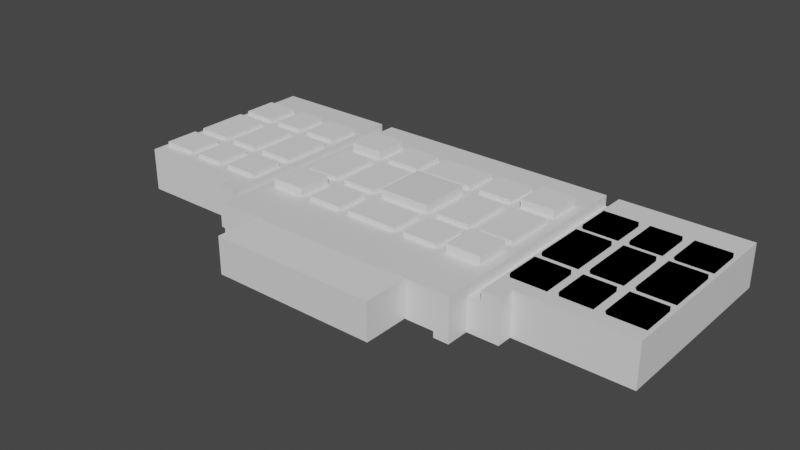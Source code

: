 # Source: baps-better.blend  (saved by Blender 2.80.75; exported with 4.5.12 LTS)
import bpy
from mathutils import Matrix  # noqa: F401  (used for matrix-valued properties, if any)

bpy.ops.wm.read_factory_settings(use_empty=True)
scene = bpy.context.scene
scene.name = 'Scene'

# ---- collections
col_collection = bpy.data.collections.new('Collection'); scene.collection.children.link(col_collection)

# ---- materials (node trees are filled in below, after node groups)
mat_drywall = bpy.data.materials.new('drywall')
mat_drywall.use_transparent_shadow = False
mat_act = bpy.data.materials.new('ACT')
mat_act.use_transparent_shadow = False
mat_2__vinyl_covered_foam_core__crashpad = bpy.data.materials.new('2" vinyl covered foam core (crashpad)')
mat_2__vinyl_covered_foam_core__crashpad.use_transparent_shadow = False
mat_sick_curtain = bpy.data.materials.new('sick curtain')
mat_sick_curtain.use_transparent_shadow = False
mat_wood_over_air_gap = bpy.data.materials.new('wood over air gap')
mat_wood_over_air_gap.use_transparent_shadow = False
mat_bolon = bpy.data.materials.new('bolon')
mat_bolon.use_transparent_shadow = False
mat_thin_carpet = bpy.data.materials.new('thin carpet')
mat_thin_carpet.use_transparent_shadow = False
mat_acoustic_panel = bpy.data.materials.new('acoustic panel')
mat_acoustic_panel.use_transparent_shadow = False

# ---- material node trees
mat_drywall.use_nodes = True; mat_drywall.node_tree.nodes.clear()
_N = mat_drywall.node_tree.nodes; _L = mat_drywall.node_tree.links
n0 = _N.new('ShaderNodeOutputMaterial'); n0.name = 'Material Output'; n0.location = (300, 300)
n1 = _N.new('ShaderNodeBsdfPrincipled'); n1.name = 'Principled BSDF'; n1.location = (10, 300)
n1.distribution = 'GGX'
n1.subsurface_method = 'BURLEY'
n1.inputs[3].default_value = 1.45
n1.inputs[27].default_value = (0.0, 0.0, 0.0, 1.0)
n1.inputs[28].default_value = 1.0
_L.new(n1.outputs[0], n0.inputs[0])
n0.is_active_output = True
mat_act.use_nodes = True; mat_act.node_tree.nodes.clear()
_N = mat_act.node_tree.nodes; _L = mat_act.node_tree.links
n0 = _N.new('ShaderNodeOutputMaterial'); n0.name = 'Material Output'; n0.location = (300, 300)
n1 = _N.new('ShaderNodeBsdfPrincipled'); n1.name = 'Principled BSDF'; n1.location = (10, 300)
n1.distribution = 'GGX'
n1.subsurface_method = 'BURLEY'
n1.inputs[3].default_value = 1.45
n1.inputs[27].default_value = (0.0, 0.0, 0.0, 1.0)
n1.inputs[28].default_value = 1.0
_L.new(n1.outputs[0], n0.inputs[0])
n0.is_active_output = True
mat_2__vinyl_covered_foam_core__crashpad.use_nodes = True; mat_2__vinyl_covered_foam_core__crashpad.node_tree.nodes.clear()
_N = mat_2__vinyl_covered_foam_core__crashpad.node_tree.nodes; _L = mat_2__vinyl_covered_foam_core__crashpad.node_tree.links
n0 = _N.new('ShaderNodeOutputMaterial'); n0.name = 'Material Output'; n0.location = (300, 300)
n1 = _N.new('ShaderNodeBsdfPrincipled'); n1.name = 'Principled BSDF'; n1.location = (10, 300)
n1.distribution = 'GGX'
n1.subsurface_method = 'BURLEY'
n1.inputs[3].default_value = 1.45
n1.inputs[27].default_value = (0.0, 0.0, 0.0, 1.0)
n1.inputs[28].default_value = 1.0
_L.new(n1.outputs[0], n0.inputs[0])
n0.is_active_output = True
mat_sick_curtain.use_nodes = True; mat_sick_curtain.node_tree.nodes.clear()
_N = mat_sick_curtain.node_tree.nodes; _L = mat_sick_curtain.node_tree.links
n0 = _N.new('ShaderNodeOutputMaterial'); n0.name = 'Material Output'; n0.location = (300, 300)
n1 = _N.new('ShaderNodeBsdfPrincipled'); n1.name = 'Principled BSDF'; n1.location = (10, 300)
n1.distribution = 'GGX'
n1.subsurface_method = 'BURLEY'
n1.inputs[3].default_value = 1.45
n1.inputs[27].default_value = (0.0, 0.0, 0.0, 1.0)
n1.inputs[28].default_value = 1.0
_L.new(n1.outputs[0], n0.inputs[0])
n0.is_active_output = True
mat_wood_over_air_gap.use_nodes = True; mat_wood_over_air_gap.node_tree.nodes.clear()
_N = mat_wood_over_air_gap.node_tree.nodes; _L = mat_wood_over_air_gap.node_tree.links
n0 = _N.new('ShaderNodeOutputMaterial'); n0.name = 'Material Output'; n0.location = (300, 300)
n1 = _N.new('ShaderNodeBsdfPrincipled'); n1.name = 'Principled BSDF'; n1.location = (10, 300)
n1.distribution = 'GGX'
n1.subsurface_method = 'BURLEY'
n1.inputs[3].default_value = 1.45
n1.inputs[27].default_value = (0.0, 0.0, 0.0, 1.0)
n1.inputs[28].default_value = 1.0
_L.new(n1.outputs[0], n0.inputs[0])
n0.is_active_output = True
mat_bolon.use_nodes = True; mat_bolon.node_tree.nodes.clear()
_N = mat_bolon.node_tree.nodes; _L = mat_bolon.node_tree.links
n0 = _N.new('ShaderNodeOutputMaterial'); n0.name = 'Material Output'; n0.location = (300, 300)
n1 = _N.new('ShaderNodeBsdfPrincipled'); n1.name = 'Principled BSDF'; n1.location = (10, 300)
n1.distribution = 'GGX'
n1.subsurface_method = 'BURLEY'
n1.inputs[3].default_value = 1.45
n1.inputs[27].default_value = (0.0, 0.0, 0.0, 1.0)
n1.inputs[28].default_value = 1.0
_L.new(n1.outputs[0], n0.inputs[0])
n0.is_active_output = True
mat_thin_carpet.use_nodes = True; mat_thin_carpet.node_tree.nodes.clear()
_N = mat_thin_carpet.node_tree.nodes; _L = mat_thin_carpet.node_tree.links
n0 = _N.new('ShaderNodeOutputMaterial'); n0.name = 'Material Output'; n0.location = (300, 300)
n1 = _N.new('ShaderNodeBsdfPrincipled'); n1.name = 'Principled BSDF'; n1.location = (10, 300)
n1.distribution = 'GGX'
n1.subsurface_method = 'BURLEY'
n1.inputs[3].default_value = 1.45
n1.inputs[27].default_value = (0.0, 0.0, 0.0, 1.0)
n1.inputs[28].default_value = 1.0
_L.new(n1.outputs[0], n0.inputs[0])
n0.is_active_output = True
mat_acoustic_panel.use_nodes = True; mat_acoustic_panel.node_tree.nodes.clear()
_N = mat_acoustic_panel.node_tree.nodes; _L = mat_acoustic_panel.node_tree.links
n0 = _N.new('ShaderNodeOutputMaterial'); n0.name = 'Material Output'; n0.location = (300, 300)
n1 = _N.new('ShaderNodeBsdfPrincipled'); n1.name = 'Principled BSDF'; n1.location = (10, 300)
n1.distribution = 'GGX'
n1.subsurface_method = 'BURLEY'
n1.inputs[3].default_value = 1.45
n1.inputs[27].default_value = (0.0, 0.0, 0.0, 1.0)
n1.inputs[28].default_value = 1.0
_L.new(n1.outputs[0], n0.inputs[0])
n0.is_active_output = True

# ---- world
world_world = bpy.data.worlds.new('World'); scene.world = world_world
world_world.use_nodes = True; world_world.node_tree.nodes.clear()
_N = world_world.node_tree.nodes; _L = world_world.node_tree.links
n0 = _N.new('ShaderNodeOutputWorld'); n0.name = 'World Output'; n0.location = (300, 300)
n1 = _N.new('ShaderNodeBackground'); n1.name = 'Background'; n1.location = (10, 300)
n1.inputs[0].default_value = (0.05088, 0.05088, 0.05088, 1.0)
_L.new(n1.outputs[0], n0.inputs[0])
n0.is_active_output = True
world_world.color = (0.05088, 0.05088, 0.05088)
world_world.use_sun_shadow = False
world_world.sun_shadow_jitter_overblur = 0.0

# ---- meshes
me_bapsextended = bpy.data.meshes.new('Bapsextended')
me_bapsextended.from_pydata([(33.69, 27.07, 5.949), (33.69, 19.93, 5.949), (33.69, 27.07, 7.139), (33.69, 19.93, 7.139), (40.83, 27.07, 5.949), (40.83, 27.07, 7.139), (40.83, 19.93, 5.949), (40.83, 19.93, 7.139)], [], [(1, 0, 2, 3), (0, 4, 5, 2), (4, 6, 7, 5), (6, 1, 3, 7), (7, 3, 2, 5)])
me_bapsextended.polygons.foreach_set('material_index', [0, 0, 0, 0, 1])
me_bapsextended.materials.append(mat_drywall)
me_bapsextended.materials.append(mat_act)
me_bapsextended.use_remesh_preserve_volume = False
me_bapsextended.use_remesh_preserve_attributes = False
me_bapsextended.use_mirror_vertex_groups = False
me_bapsextended.update()
me_bapsextended_001 = bpy.data.meshes.new('Bapsextended.001')
me_bapsextended_001.from_pydata([(12.42, 18.44, 5.949), (12.42, 13.68, 5.949), (17.18, 18.44, 5.949), (17.18, 13.68, 5.949), (6.767, 27.07, 5.949), (6.767, 19.93, 5.949), (10.93, 27.07, 5.949), (10.93, 19.93, 5.949), (0.5205, 33.32, 5.949), (0.5205, 28.56, 5.949), (5.28, 33.32, 5.949), (5.28, 28.56, 5.949), (6.767, 33.32, 5.949), (6.767, 28.56, 5.949), (10.93, 33.32, 5.949), (10.93, 28.56, 5.949), (0.5205, 27.07, 5.949), (0.5205, 19.93, 5.949), (5.28, 27.07, 5.949), (5.28, 19.93, 5.949), (6.767, 18.44, 5.949), (6.767, 13.68, 5.949), (10.93, 18.44, 5.949), (10.93, 13.68, 5.949), (12.42, 27.07, 5.949), (12.42, 19.93, 5.949), (17.18, 27.07, 5.949), (17.18, 19.93, 5.949), (12.42, 33.32, 5.949), (12.42, 28.56, 5.949), (17.18, 33.32, 5.949), (17.18, 28.56, 5.949), (0.5205, 18.44, 5.949), (0.5205, 13.68, 5.949), (5.28, 18.44, 5.949), (5.28, 13.68, 5.949), (-4.196e-05, 38.37, 5.949), (-4.196e-05, 11.6, 5.949), (15.39, 11.6, 5.949), (15.39, 9.445, 5.949), (17.92, 9.445, 5.949), (17.92, 38.37, 5.949)], [], [(22, 0, 1, 23), (2, 0, 25, 27), (1, 38, 23), (38, 21, 23), (38, 37, 21), (37, 35, 21), (37, 33, 35), (7, 25, 0, 22), (5, 7, 22, 20), (19, 5, 20, 34), (17, 19, 34, 32), (5, 19, 18, 4), (32, 37, 17), (32, 33, 37), (3, 2, 40), (2, 27, 40), (40, 38, 3), (38, 1, 3), (4, 18, 11, 13), (13, 11, 10, 12), (6, 4, 13, 15), (10, 36, 12), (36, 14, 12), (36, 41, 14), (41, 28, 14), (41, 30, 28), (24, 6, 15, 29), (26, 24, 29, 31), (6, 24, 25, 7), (31, 41, 26), (31, 30, 41), (11, 18, 16, 9), (8, 9, 36), (9, 16, 36), (14, 28, 29, 15), (8, 36, 10), (21, 35, 34, 20), (17, 37, 16), (37, 36, 16), (41, 40, 26), (40, 27, 26), (38, 40, 39)])
me_bapsextended_001.materials.append(mat_drywall)
me_bapsextended_001.use_remesh_preserve_volume = False
me_bapsextended_001.use_remesh_preserve_attributes = False
me_bapsextended_001.use_mirror_vertex_groups = False
me_bapsextended_001.update()
me_bapsextended_002 = bpy.data.meshes.new('Bapsextended.002')
me_bapsextended_002.from_pydata([(74.0, 27.07, 5.949), (69.24, 27.07, 5.949), (74.0, 19.93, 5.949), (69.24, 19.93, 5.949), (67.75, 33.32, 5.949), (63.58, 33.32, 5.949), (67.75, 28.56, 5.949), (63.58, 28.56, 5.949), (62.1, 33.32, 5.949), (57.34, 33.32, 5.949), (62.1, 28.56, 5.949), (57.34, 28.56, 5.949), (69.24, 13.68, 5.949), (74.0, 13.68, 5.949), (69.24, 18.44, 5.949), (74.0, 18.44, 5.949), (57.34, 13.68, 5.949), (62.1, 13.68, 5.949), (57.34, 18.44, 5.949), (62.1, 18.44, 5.949), (67.75, 27.07, 5.949), (63.58, 27.07, 5.949), (67.75, 19.93, 5.949), (63.58, 19.93, 5.949), (74.0, 33.32, 5.949), (69.24, 33.32, 5.949), (74.0, 28.56, 5.949), (69.24, 28.56, 5.949), (57.34, 19.93, 5.949), (62.1, 19.93, 5.949), (57.34, 27.07, 5.949), (62.1, 27.07, 5.949), (67.75, 18.44, 5.949), (63.58, 18.44, 5.949), (67.75, 13.68, 5.949), (63.58, 13.68, 5.949), (74.52, 11.6, 5.949), (74.52, 38.37, 5.949), (59.12, 9.445, 5.949), (59.12, 11.6, 5.949), (56.59, 38.37, 5.949), (56.59, 9.445, 5.949), (56.59, 33.32, 5.949), (57.34, 9.445, 5.949), (57.34, 38.37, 5.949), (62.1, 38.37, 5.949), (62.1, 11.6, 5.949), (63.58, 11.6, 5.949), (63.58, 38.37, 5.949), (67.75, 38.37, 5.949), (67.75, 11.6, 5.949), (69.24, 11.6, 5.949), (69.24, 38.37, 5.949), (74.0, 11.6, 5.949), (74.0, 38.37, 5.949), (56.59, 28.56, 5.949), (56.59, 13.68, 5.949), (56.59, 18.44, 5.949), (56.59, 19.93, 5.949), (56.59, 27.07, 5.949), (74.52, 27.07, 5.949), (74.52, 19.93, 5.949), (74.52, 13.68, 5.949), (74.52, 18.44, 5.949), (74.52, 33.32, 5.949), (74.52, 28.56, 5.949), (74.0, 27.07, 6.544), (69.24, 27.07, 6.544), (74.0, 19.93, 6.544), (69.24, 19.93, 6.544), (67.75, 33.32, 6.544), (63.58, 33.32, 6.544), (67.75, 28.56, 6.544), (63.58, 28.56, 6.544), (62.1, 33.32, 6.544), (57.34, 33.32, 6.544), (62.1, 28.56, 6.544), (57.34, 28.56, 6.544), (69.24, 13.68, 6.544), (74.0, 13.68, 6.544), (69.24, 18.44, 6.544), (74.0, 18.44, 6.544), (57.34, 13.68, 6.544), (62.1, 13.68, 6.544), (57.34, 18.44, 6.544), (62.1, 18.44, 6.544), (67.75, 27.07, 6.544), (63.58, 27.07, 6.544), (67.75, 19.93, 6.544), (63.58, 19.93, 6.544), (74.0, 33.32, 6.544), (69.24, 33.32, 6.544), (74.0, 28.56, 6.544), (69.24, 28.56, 6.544), (57.34, 19.93, 6.544), (62.1, 19.93, 6.544), (57.34, 27.07, 6.544), (62.1, 27.07, 6.544), (67.75, 18.44, 6.544), (63.58, 18.44, 6.544), (67.75, 13.68, 6.544), (63.58, 13.68, 6.544)], [], [(40, 44, 9, 42), (29, 31, 97, 95), (25, 27, 93, 91), (16, 17, 83, 82), (17, 19, 85, 83), (26, 24, 90, 92), (15, 14, 80, 81), (18, 16, 82, 84), (3, 1, 67, 69), (12, 13, 79, 78), (9, 44, 45, 8), (5, 4, 49, 48), (25, 24, 54, 52), (1, 27, 26, 0), (2, 15, 14, 3), (12, 51, 53, 13), (35, 47, 50, 34), (23, 33, 32, 22), (7, 21, 20, 6), (10, 31, 30, 11), (19, 29, 28, 18), (48, 5, 8, 45), (52, 49, 4, 25), (6, 27, 25, 4), (1, 20, 6, 27), (22, 3, 1, 20), (14, 32, 22, 3), (32, 34, 12, 14), (51, 12, 34, 50), (17, 35, 33, 19), (23, 29, 19, 33), (29, 23, 21, 31), (21, 7, 10, 31), (10, 8, 5, 7), (55, 42, 9, 11), (59, 55, 11, 30), (59, 58, 28, 30), (58, 57, 18, 28), (57, 56, 16, 18), (41, 43, 16, 56), (47, 35, 17, 46), (16, 39, 46, 17), (39, 16, 43, 38), (36, 62, 13, 53), (15, 13, 62, 63), (15, 2, 61, 63), (2, 0, 60, 61), (26, 65, 60, 0), (26, 65, 64, 24), (37, 54, 24, 64), (83, 85, 84, 82), (95, 97, 96, 94), (75, 74, 76, 77), (71, 73, 72, 70), (87, 89, 88, 86), (99, 101, 100, 98), (79, 81, 80, 78), (67, 66, 68, 69), (91, 93, 92, 90), (19, 18, 84, 85), (8, 10, 76, 74), (20, 21, 87, 86), (6, 4, 70, 72), (23, 22, 88, 89), (5, 7, 73, 71), (24, 25, 91, 90), (22, 20, 86, 88), (27, 26, 92, 93), (1, 0, 66, 67), (21, 23, 89, 87), (28, 29, 95, 94), (2, 3, 69, 68), (34, 32, 98, 100), (31, 30, 96, 97), (4, 5, 71, 70), (33, 35, 101, 99), (32, 33, 99, 98), (11, 9, 75, 77), (7, 6, 72, 73), (14, 12, 78, 80), (35, 34, 100, 101), (9, 8, 74, 75), (13, 15, 81, 79), (30, 28, 94, 96), (10, 11, 77, 76), (0, 2, 68, 66)])
me_bapsextended_002.materials.append(mat_drywall)
me_bapsextended_002.use_remesh_preserve_volume = False
me_bapsextended_002.use_remesh_preserve_attributes = False
me_bapsextended_002.use_mirror_vertex_groups = False
me_bapsextended_002.update()
me_bapsextended_003 = bpy.data.meshes.new('Bapsextended.003')
me_bapsextended_003.from_pydata([(47.54, 6.247, 5.949), (54.81, 6.247, 5.949), (19.71, 6.247, 5.949), (26.98, 6.247, 5.949), (48.56, 27.07, 5.949), (48.56, 19.93, 5.949), (53.32, 27.07, 5.949), (53.32, 19.93, 5.949), (42.32, 27.07, 5.949), (42.32, 19.93, 5.949), (47.08, 27.07, 5.949), (47.08, 19.93, 5.949), (27.44, 27.07, 5.949), (27.44, 19.93, 5.949), (32.2, 27.07, 5.949), (32.2, 19.93, 5.949), (27.44, 18.44, 5.949), (27.44, 13.68, 5.949), (32.2, 18.44, 5.949), (32.2, 13.68, 5.949), (42.32, 33.32, 5.949), (42.32, 28.56, 5.949), (47.08, 33.32, 5.949), (47.08, 28.56, 5.949), (27.44, 33.32, 5.949), (27.44, 28.56, 5.949), (32.2, 33.32, 5.949), (32.2, 28.56, 5.949), (42.32, 18.44, 5.949), (42.32, 13.68, 5.949), (47.08, 18.44, 5.949), (47.08, 13.68, 5.949), (21.19, 27.07, 5.949), (21.19, 19.93, 5.949), (25.95, 27.07, 5.949), (25.95, 19.93, 5.949), (33.69, 18.44, 5.949), (33.69, 13.68, 5.949), (40.83, 18.44, 5.949), (40.83, 13.68, 5.949), (33.69, 33.32, 5.949), (33.69, 28.56, 5.949), (40.83, 33.32, 5.949), (40.83, 28.56, 5.949), (48.56, 18.44, 5.949), (48.56, 13.68, 5.949), (53.32, 18.44, 5.949), (53.32, 13.68, 5.949), (21.19, 33.32, 5.949), (21.19, 28.56, 5.949), (25.95, 33.32, 5.949), (25.95, 28.56, 5.949), (48.56, 33.32, 5.949), (48.56, 28.56, 5.949), (53.32, 33.32, 5.949), (53.32, 28.56, 5.949), (21.19, 18.44, 5.949), (21.19, 13.68, 5.949), (25.95, 18.44, 5.949), (25.95, 13.68, 5.949), (33.69, 27.07, 5.949), (33.69, 19.93, 5.949), (40.83, 27.07, 5.949), (40.83, 19.93, 5.949), (54.81, 38.37, 5.949), (19.71, 38.37, 5.949), (47.54, 6.098, 5.949), (26.98, 6.098, 5.949)], [], [(58, 16, 17, 59), (10, 4, 5, 11), (11, 5, 44, 30), (30, 44, 45, 31), (29, 39, 38, 28), (45, 0, 31), (0, 29, 31), (0, 39, 29), (28, 38, 63, 9), (9, 63, 62, 8), (8, 62, 43, 21), (21, 43, 42, 20), (22, 52, 53, 23), (42, 64, 20), (64, 22, 20), (64, 52, 22), (23, 53, 4, 10), (6, 4, 53, 55), (5, 7, 46, 44), (55, 64, 6), (55, 54, 64), (54, 52, 64), (6, 64, 7), (64, 1, 7), (1, 46, 7), (1, 47, 46), (10, 8, 21, 23), (9, 11, 30, 28), (34, 12, 13, 35), (58, 56, 33, 35), (17, 3, 59), (2, 56, 57), (2, 33, 56), (27, 14, 12, 25), (51, 25, 12, 34), (49, 51, 34, 32), (61, 15, 14, 60), (32, 65, 49), (32, 33, 65), (33, 2, 65), (60, 14, 27, 41), (41, 27, 26, 40), (16, 13, 15, 18), (26, 65, 40), (65, 42, 40), (65, 64, 42), (36, 18, 15, 61), (38, 36, 61, 63), (18, 36, 37, 19), (25, 51, 50, 24), (37, 3, 19), (3, 17, 19), (41, 43, 62, 60), (50, 65, 24), (65, 26, 24), (0, 66, 39), (66, 37, 39), (66, 67, 37), (67, 3, 37), (57, 59, 3, 2), (49, 65, 48), (65, 50, 48), (47, 1, 0, 45), (35, 13, 16, 58)])
me_bapsextended_003.materials.append(mat_drywall)
me_bapsextended_003.use_remesh_preserve_volume = False
me_bapsextended_003.use_remesh_preserve_attributes = False
me_bapsextended_003.use_mirror_vertex_groups = False
me_bapsextended_003.update()
me_bapsextended_005 = bpy.data.meshes.new('Bapsextended.005')
me_bapsextended_005.from_pydata([(12.42, 18.44, 5.949), (12.42, 13.68, 5.949), (12.42, 18.44, 6.544), (12.42, 13.68, 6.544), (17.18, 18.44, 5.949), (17.18, 18.44, 6.544), (17.18, 13.68, 5.949), (17.18, 13.68, 6.544)], [], [(1, 0, 2, 3), (0, 4, 5, 2), (4, 6, 7, 5), (6, 1, 3, 7), (7, 3, 2, 5)])
me_bapsextended_005.use_remesh_preserve_volume = False
me_bapsextended_005.use_remesh_preserve_attributes = False
me_bapsextended_005.use_mirror_vertex_groups = False
me_bapsextended_005.update()
me_bapsextended_006 = bpy.data.meshes.new('Bapsextended.006')
me_bapsextended_006.from_pydata([(6.767, 27.07, 5.949), (6.767, 19.93, 5.949), (6.767, 27.07, 6.544), (6.767, 19.93, 6.544), (10.93, 27.07, 5.949), (10.93, 27.07, 6.544), (10.93, 19.93, 5.949), (10.93, 19.93, 6.544)], [], [(1, 0, 2, 3), (0, 4, 5, 2), (4, 6, 7, 5), (6, 1, 3, 7), (7, 3, 2, 5)])
me_bapsextended_006.use_remesh_preserve_volume = False
me_bapsextended_006.use_remesh_preserve_attributes = False
me_bapsextended_006.use_mirror_vertex_groups = False
me_bapsextended_006.update()
me_bapsextended_007 = bpy.data.meshes.new('Bapsextended.007')
me_bapsextended_007.from_pydata([(0.5205, 33.32, 5.949), (0.5205, 28.56, 5.949), (0.5205, 33.32, 6.544), (0.5205, 28.56, 6.544), (5.28, 33.32, 5.949), (5.28, 33.32, 6.544), (5.28, 28.56, 5.949), (5.28, 28.56, 6.544)], [], [(1, 0, 2, 3), (0, 4, 5, 2), (4, 6, 7, 5), (6, 1, 3, 7), (7, 3, 2, 5)])
me_bapsextended_007.use_remesh_preserve_volume = False
me_bapsextended_007.use_remesh_preserve_attributes = False
me_bapsextended_007.use_mirror_vertex_groups = False
me_bapsextended_007.update()
me_bapsextended_008 = bpy.data.meshes.new('Bapsextended.008')
me_bapsextended_008.from_pydata([(74.0, 27.07, 5.949), (69.24, 27.07, 5.949), (74.0, 27.07, 6.544), (69.24, 27.07, 6.544), (74.0, 19.93, 5.949), (74.0, 19.93, 6.544), (69.24, 19.93, 5.949), (69.24, 19.93, 6.544)], [], [(1, 0, 2, 3), (0, 4, 5, 2), (4, 6, 7, 5), (6, 1, 3, 7), (5, 7, 3, 2)])
me_bapsextended_008.use_remesh_preserve_volume = False
me_bapsextended_008.use_remesh_preserve_attributes = False
me_bapsextended_008.use_mirror_vertex_groups = False
me_bapsextended_008.update()
me_bapsextended_009 = bpy.data.meshes.new('Bapsextended.009')
me_bapsextended_009.from_pydata([(67.75, 33.32, 5.949), (63.58, 33.32, 5.949), (67.75, 33.32, 6.544), (63.58, 33.32, 6.544), (67.75, 28.56, 5.949), (67.75, 28.56, 6.544), (63.58, 28.56, 5.949), (63.58, 28.56, 6.544)], [], [(1, 0, 2, 3), (0, 4, 5, 2), (4, 6, 7, 5), (6, 1, 3, 7), (5, 7, 3, 2)])
me_bapsextended_009.use_remesh_preserve_volume = False
me_bapsextended_009.use_remesh_preserve_attributes = False
me_bapsextended_009.use_mirror_vertex_groups = False
me_bapsextended_009.update()
me_bapsextended_010 = bpy.data.meshes.new('Bapsextended.010')
me_bapsextended_010.from_pydata([(62.1, 33.32, 5.949), (57.34, 33.32, 5.949), (62.1, 33.32, 6.544), (57.34, 33.32, 6.544), (62.1, 28.56, 5.949), (62.1, 28.56, 6.544), (57.34, 28.56, 5.949), (57.34, 28.56, 6.544)], [], [(1, 0, 2, 3), (0, 4, 5, 2), (4, 6, 7, 5), (6, 1, 3, 7), (5, 7, 3, 2)])
me_bapsextended_010.use_remesh_preserve_volume = False
me_bapsextended_010.use_remesh_preserve_attributes = False
me_bapsextended_010.use_mirror_vertex_groups = False
me_bapsextended_010.update()
me_bapsextended_011 = bpy.data.meshes.new('Bapsextended.011')
me_bapsextended_011.from_pydata([(69.24, 13.68, 5.949), (74.0, 13.68, 5.949), (69.24, 13.68, 6.544), (74.0, 13.68, 6.544), (69.24, 18.44, 5.949), (69.24, 18.44, 6.544), (74.0, 18.44, 5.949), (74.0, 18.44, 6.544)], [], [(5, 7, 3, 2), (1, 0, 2, 3), (0, 4, 5, 2), (4, 6, 7, 5), (6, 1, 3, 7)])
me_bapsextended_011.use_remesh_preserve_volume = False
me_bapsextended_011.use_remesh_preserve_attributes = False
me_bapsextended_011.use_mirror_vertex_groups = False
me_bapsextended_011.update()
me_bapsextended_012 = bpy.data.meshes.new('Bapsextended.012')
me_bapsextended_012.from_pydata([(6.767, 33.32, 5.949), (6.767, 28.56, 5.949), (6.767, 33.32, 6.544), (6.767, 28.56, 6.544), (10.93, 33.32, 5.949), (10.93, 33.32, 6.544), (10.93, 28.56, 5.949), (10.93, 28.56, 6.544)], [], [(1, 0, 2, 3), (0, 4, 5, 2), (4, 6, 7, 5), (6, 1, 3, 7), (7, 3, 2, 5)])
me_bapsextended_012.use_remesh_preserve_volume = False
me_bapsextended_012.use_remesh_preserve_attributes = False
me_bapsextended_012.use_mirror_vertex_groups = False
me_bapsextended_012.update()
me_bapsextended_013 = bpy.data.meshes.new('Bapsextended.013')
me_bapsextended_013.from_pydata([(0.5205, 27.07, 5.949), (0.5205, 19.93, 5.949), (0.5205, 27.07, 6.544), (0.5205, 19.93, 6.544), (5.28, 27.07, 5.949), (5.28, 27.07, 6.544), (5.28, 19.93, 5.949), (5.28, 19.93, 6.544)], [], [(1, 0, 2, 3), (0, 4, 5, 2), (4, 6, 7, 5), (6, 1, 3, 7), (7, 3, 2, 5)])
me_bapsextended_013.use_remesh_preserve_volume = False
me_bapsextended_013.use_remesh_preserve_attributes = False
me_bapsextended_013.use_mirror_vertex_groups = False
me_bapsextended_013.update()
me_bapsextended_014 = bpy.data.meshes.new('Bapsextended.014')
me_bapsextended_014.from_pydata([(6.767, 18.44, 5.949), (6.767, 13.68, 5.949), (6.767, 18.44, 6.544), (6.767, 13.68, 6.544), (10.93, 18.44, 5.949), (10.93, 18.44, 6.544), (10.93, 13.68, 5.949), (10.93, 13.68, 6.544)], [], [(1, 0, 2, 3), (0, 4, 5, 2), (4, 6, 7, 5), (6, 1, 3, 7), (7, 3, 2, 5)])
me_bapsextended_014.use_remesh_preserve_volume = False
me_bapsextended_014.use_remesh_preserve_attributes = False
me_bapsextended_014.use_mirror_vertex_groups = False
me_bapsextended_014.update()
me_bapsextended_015 = bpy.data.meshes.new('Bapsextended.015')
me_bapsextended_015.from_pydata([(12.42, 27.07, 5.949), (12.42, 19.93, 5.949), (12.42, 27.07, 6.544), (12.42, 19.93, 6.544), (17.18, 27.07, 5.949), (17.18, 27.07, 6.544), (17.18, 19.93, 5.949), (17.18, 19.93, 6.544)], [], [(1, 0, 2, 3), (0, 4, 5, 2), (4, 6, 7, 5), (6, 1, 3, 7), (7, 3, 2, 5)])
me_bapsextended_015.use_remesh_preserve_volume = False
me_bapsextended_015.use_remesh_preserve_attributes = False
me_bapsextended_015.use_mirror_vertex_groups = False
me_bapsextended_015.update()
me_bapsextended_016 = bpy.data.meshes.new('Bapsextended.016')
me_bapsextended_016.from_pydata([(57.34, 13.68, 5.949), (62.1, 13.68, 5.949), (57.34, 13.68, 6.544), (62.1, 13.68, 6.544), (57.34, 18.44, 5.949), (57.34, 18.44, 6.544), (62.1, 18.44, 5.949), (62.1, 18.44, 6.544)], [], [(1, 0, 2, 3), (0, 4, 5, 2), (4, 6, 7, 5), (6, 1, 3, 7), (5, 7, 3, 2)])
me_bapsextended_016.use_remesh_preserve_volume = False
me_bapsextended_016.use_remesh_preserve_attributes = False
me_bapsextended_016.use_mirror_vertex_groups = False
me_bapsextended_016.update()
me_bapsextended_017 = bpy.data.meshes.new('Bapsextended.017')
me_bapsextended_017.from_pydata([(67.75, 27.07, 5.949), (63.58, 27.07, 5.949), (67.75, 27.07, 6.544), (63.58, 27.07, 6.544), (67.75, 19.93, 5.949), (67.75, 19.93, 6.544), (63.58, 19.93, 5.949), (63.58, 19.93, 6.544)], [], [(1, 0, 2, 3), (0, 4, 5, 2), (4, 6, 7, 5), (6, 1, 3, 7), (5, 7, 3, 2)])
me_bapsextended_017.use_remesh_preserve_volume = False
me_bapsextended_017.use_remesh_preserve_attributes = False
me_bapsextended_017.use_mirror_vertex_groups = False
me_bapsextended_017.update()
me_bapsextended_018 = bpy.data.meshes.new('Bapsextended.018')
me_bapsextended_018.from_pydata([(74.0, 33.32, 5.949), (69.24, 33.32, 5.949), (74.0, 33.32, 6.544), (69.24, 33.32, 6.544), (74.0, 28.56, 5.949), (74.0, 28.56, 6.544), (69.24, 28.56, 5.949), (69.24, 28.56, 6.544)], [], [(1, 0, 2, 3), (0, 4, 5, 2), (4, 6, 7, 5), (6, 1, 3, 7), (5, 7, 3, 2)])
me_bapsextended_018.use_remesh_preserve_volume = False
me_bapsextended_018.use_remesh_preserve_attributes = False
me_bapsextended_018.use_mirror_vertex_groups = False
me_bapsextended_018.update()
me_bapsextended_019 = bpy.data.meshes.new('Bapsextended.019')
me_bapsextended_019.from_pydata([(57.34, 19.93, 5.949), (62.1, 19.93, 5.949), (57.34, 19.93, 6.544), (62.1, 19.93, 6.544), (57.34, 27.07, 5.949), (57.34, 27.07, 6.544), (62.1, 27.07, 5.949), (62.1, 27.07, 6.544)], [], [(1, 0, 2, 3), (0, 4, 5, 2), (4, 6, 7, 5), (6, 1, 3, 7), (5, 7, 3, 2)])
me_bapsextended_019.use_remesh_preserve_volume = False
me_bapsextended_019.use_remesh_preserve_attributes = False
me_bapsextended_019.use_mirror_vertex_groups = False
me_bapsextended_019.update()
me_bapsextended_020 = bpy.data.meshes.new('Bapsextended.020')
me_bapsextended_020.from_pydata([(67.75, 18.44, 5.949), (63.58, 18.44, 5.949), (67.75, 18.44, 6.544), (63.58, 18.44, 6.544), (67.75, 13.68, 5.949), (67.75, 13.68, 6.544), (63.58, 13.68, 5.949), (63.58, 13.68, 6.544)], [], [(1, 0, 2, 3), (0, 4, 5, 2), (4, 6, 7, 5), (6, 1, 3, 7), (5, 7, 3, 2)])
me_bapsextended_020.use_remesh_preserve_volume = False
me_bapsextended_020.use_remesh_preserve_attributes = False
me_bapsextended_020.use_mirror_vertex_groups = False
me_bapsextended_020.update()
me_bapsextended_021 = bpy.data.meshes.new('Bapsextended.021')
me_bapsextended_021.from_pydata([(12.42, 33.32, 5.949), (12.42, 28.56, 5.949), (12.42, 33.32, 6.544), (12.42, 28.56, 6.544), (17.18, 33.32, 5.949), (17.18, 33.32, 6.544), (17.18, 28.56, 5.949), (17.18, 28.56, 6.544)], [], [(1, 0, 2, 3), (0, 4, 5, 2), (4, 6, 7, 5), (6, 1, 3, 7), (7, 3, 2, 5)])
me_bapsextended_021.use_remesh_preserve_volume = False
me_bapsextended_021.use_remesh_preserve_attributes = False
me_bapsextended_021.use_mirror_vertex_groups = False
me_bapsextended_021.update()
me_bapsextended_022 = bpy.data.meshes.new('Bapsextended.022')
me_bapsextended_022.from_pydata([(0.5205, 18.44, 5.949), (0.5205, 13.68, 5.949), (0.5205, 18.44, 6.544), (0.5205, 13.68, 6.544), (5.28, 18.44, 5.949), (5.28, 18.44, 6.544), (5.28, 13.68, 5.949), (5.28, 13.68, 6.544)], [], [(1, 0, 2, 3), (0, 4, 5, 2), (4, 6, 7, 5), (6, 1, 3, 7), (7, 3, 2, 5)])
me_bapsextended_022.use_remesh_preserve_volume = False
me_bapsextended_022.use_remesh_preserve_attributes = False
me_bapsextended_022.use_mirror_vertex_groups = False
me_bapsextended_022.update()
me_bapsextended_023 = bpy.data.meshes.new('Bapsextended.023')
me_bapsextended_023.from_pydata([(48.56, 27.07, 5.949), (48.56, 19.93, 5.949), (48.56, 27.07, 6.544), (48.56, 19.93, 6.544), (53.32, 27.07, 5.949), (53.32, 27.07, 6.544), (53.32, 19.93, 5.949), (53.32, 19.93, 6.544)], [], [(7, 3, 2, 5), (1, 0, 2, 3), (0, 4, 5, 2), (4, 6, 7, 5), (6, 1, 3, 7)])
me_bapsextended_023.use_remesh_preserve_volume = False
me_bapsextended_023.use_remesh_preserve_attributes = False
me_bapsextended_023.use_mirror_vertex_groups = False
me_bapsextended_023.update()
me_bapsextended_024 = bpy.data.meshes.new('Bapsextended.024')
me_bapsextended_024.from_pydata([(42.32, 27.07, 5.949), (42.32, 19.93, 5.949), (42.32, 27.07, 6.544), (42.32, 19.93, 6.544), (47.08, 27.07, 5.949), (47.08, 27.07, 6.544), (47.08, 19.93, 5.949), (47.08, 19.93, 6.544)], [], [(7, 3, 2, 5), (1, 0, 2, 3), (0, 4, 5, 2), (4, 6, 7, 5), (6, 1, 3, 7)])
me_bapsextended_024.use_remesh_preserve_volume = False
me_bapsextended_024.use_remesh_preserve_attributes = False
me_bapsextended_024.use_mirror_vertex_groups = False
me_bapsextended_024.update()
me_bapsextended_025 = bpy.data.meshes.new('Bapsextended.025')
me_bapsextended_025.from_pydata([(27.44, 27.07, 5.949), (27.44, 19.93, 5.949), (27.44, 27.07, 6.544), (27.44, 19.93, 6.544), (32.2, 27.07, 5.949), (32.2, 27.07, 6.544), (32.2, 19.93, 5.949), (32.2, 19.93, 6.544)], [], [(1, 0, 2, 3), (0, 4, 5, 2), (4, 6, 7, 5), (6, 1, 3, 7), (7, 3, 2, 5)])
me_bapsextended_025.use_remesh_preserve_volume = False
me_bapsextended_025.use_remesh_preserve_attributes = False
me_bapsextended_025.use_mirror_vertex_groups = False
me_bapsextended_025.update()
me_bapsextended_026 = bpy.data.meshes.new('Bapsextended.026')
me_bapsextended_026.from_pydata([(27.44, 18.44, 5.949), (27.44, 13.68, 5.949), (27.44, 18.44, 6.544), (27.44, 13.68, 6.544), (32.2, 18.44, 5.949), (32.2, 18.44, 6.544), (32.2, 13.68, 5.949), (32.2, 13.68, 6.544)], [], [(1, 0, 2, 3), (0, 4, 5, 2), (4, 6, 7, 5), (6, 1, 3, 7), (7, 3, 2, 5)])
me_bapsextended_026.use_remesh_preserve_volume = False
me_bapsextended_026.use_remesh_preserve_attributes = False
me_bapsextended_026.use_mirror_vertex_groups = False
me_bapsextended_026.update()
me_bapsextended_027 = bpy.data.meshes.new('Bapsextended.027')
me_bapsextended_027.from_pydata([(42.32, 33.32, 5.949), (42.32, 28.56, 5.949), (42.32, 33.32, 6.544), (42.32, 28.56, 6.544), (47.08, 33.32, 5.949), (47.08, 33.32, 6.544), (47.08, 28.56, 5.949), (47.08, 28.56, 6.544)], [], [(1, 0, 2, 3), (0, 4, 5, 2), (4, 6, 7, 5), (6, 1, 3, 7), (7, 3, 2, 5)])
me_bapsextended_027.use_remesh_preserve_volume = False
me_bapsextended_027.use_remesh_preserve_attributes = False
me_bapsextended_027.use_mirror_vertex_groups = False
me_bapsextended_027.update()
me_bapsextended_028 = bpy.data.meshes.new('Bapsextended.028')
me_bapsextended_028.from_pydata([(27.44, 33.32, 5.949), (27.44, 28.56, 5.949), (27.44, 33.32, 6.544), (27.44, 28.56, 6.544), (32.2, 33.32, 5.949), (32.2, 33.32, 6.544), (32.2, 28.56, 5.949), (32.2, 28.56, 6.544)], [], [(1, 0, 2, 3), (0, 4, 5, 2), (4, 6, 7, 5), (6, 1, 3, 7), (7, 3, 2, 5)])
me_bapsextended_028.use_remesh_preserve_volume = False
me_bapsextended_028.use_remesh_preserve_attributes = False
me_bapsextended_028.use_mirror_vertex_groups = False
me_bapsextended_028.update()
me_bapsextended_029 = bpy.data.meshes.new('Bapsextended.029')
me_bapsextended_029.from_pydata([(42.32, 18.44, 5.949), (42.32, 13.68, 5.949), (42.32, 18.44, 6.544), (42.32, 13.68, 6.544), (47.08, 18.44, 5.949), (47.08, 18.44, 6.544), (47.08, 13.68, 5.949), (47.08, 13.68, 6.544)], [], [(7, 3, 2, 5), (1, 0, 2, 3), (0, 4, 5, 2), (4, 6, 7, 5), (6, 1, 3, 7)])
me_bapsextended_029.use_remesh_preserve_volume = False
me_bapsextended_029.use_remesh_preserve_attributes = False
me_bapsextended_029.use_mirror_vertex_groups = False
me_bapsextended_029.update()
me_bapsextended_030 = bpy.data.meshes.new('Bapsextended.030')
me_bapsextended_030.from_pydata([(21.19, 27.07, 5.949), (21.19, 19.93, 5.949), (21.19, 27.07, 6.544), (21.19, 19.93, 6.544), (25.95, 27.07, 5.949), (25.95, 27.07, 6.544), (25.95, 19.93, 5.949), (25.95, 19.93, 6.544)], [], [(1, 0, 2, 3), (0, 4, 5, 2), (4, 6, 7, 5), (6, 1, 3, 7), (7, 3, 2, 5)])
me_bapsextended_030.use_remesh_preserve_volume = False
me_bapsextended_030.use_remesh_preserve_attributes = False
me_bapsextended_030.use_mirror_vertex_groups = False
me_bapsextended_030.update()
me_bapsextended_031 = bpy.data.meshes.new('Bapsextended.031')
me_bapsextended_031.from_pydata([(33.69, 18.44, 5.949), (33.69, 13.68, 5.949), (33.69, 18.44, 6.544), (33.69, 13.68, 6.544), (40.83, 18.44, 5.949), (40.83, 18.44, 6.544), (40.83, 13.68, 5.949), (40.83, 13.68, 6.544)], [], [(1, 0, 2, 3), (0, 4, 5, 2), (4, 6, 7, 5), (6, 1, 3, 7), (7, 3, 2, 5)])
me_bapsextended_031.use_remesh_preserve_volume = False
me_bapsextended_031.use_remesh_preserve_attributes = False
me_bapsextended_031.use_mirror_vertex_groups = False
me_bapsextended_031.update()
me_bapsextended_032 = bpy.data.meshes.new('Bapsextended.032')
me_bapsextended_032.from_pydata([(33.69, 33.32, 5.949), (33.69, 28.56, 5.949), (33.69, 33.32, 6.544), (33.69, 28.56, 6.544), (40.83, 33.32, 5.949), (40.83, 33.32, 6.544), (40.83, 28.56, 5.949), (40.83, 28.56, 6.544)], [], [(1, 0, 2, 3), (0, 4, 5, 2), (4, 6, 7, 5), (6, 1, 3, 7), (7, 3, 2, 5)])
me_bapsextended_032.use_remesh_preserve_volume = False
me_bapsextended_032.use_remesh_preserve_attributes = False
me_bapsextended_032.use_mirror_vertex_groups = False
me_bapsextended_032.update()
me_bapsextended_033 = bpy.data.meshes.new('Bapsextended.033')
me_bapsextended_033.from_pydata([(48.56, 18.44, 5.949), (48.56, 13.68, 5.949), (48.56, 18.44, 7.139), (48.56, 13.68, 7.139), (53.32, 18.44, 5.949), (53.32, 18.44, 7.139), (53.32, 13.68, 5.949), (53.32, 13.68, 7.139)], [], [(7, 3, 2, 5), (1, 0, 2, 3), (0, 4, 5, 2), (4, 6, 7, 5), (6, 1, 3, 7)])
me_bapsextended_033.use_remesh_preserve_volume = False
me_bapsextended_033.use_remesh_preserve_attributes = False
me_bapsextended_033.use_mirror_vertex_groups = False
me_bapsextended_033.update()
me_bapsextended_034 = bpy.data.meshes.new('Bapsextended.034')
me_bapsextended_034.from_pydata([(21.19, 33.32, 5.949), (21.19, 28.56, 5.949), (21.19, 33.32, 7.139), (21.19, 28.56, 7.139), (25.95, 33.32, 5.949), (25.95, 33.32, 7.139), (25.95, 28.56, 5.949), (25.95, 28.56, 7.139)], [], [(1, 0, 2, 3), (0, 4, 5, 2), (4, 6, 7, 5), (6, 1, 3, 7), (7, 3, 2, 5)])
me_bapsextended_034.use_remesh_preserve_volume = False
me_bapsextended_034.use_remesh_preserve_attributes = False
me_bapsextended_034.use_mirror_vertex_groups = False
me_bapsextended_034.update()
me_bapsextended_035 = bpy.data.meshes.new('Bapsextended.035')
me_bapsextended_035.from_pydata([(48.56, 33.32, 5.949), (48.56, 28.56, 5.949), (48.56, 33.32, 7.139), (48.56, 28.56, 7.139), (53.32, 33.32, 5.949), (53.32, 33.32, 7.139), (53.32, 28.56, 5.949), (53.32, 28.56, 7.139)], [], [(1, 0, 2, 3), (0, 4, 5, 2), (4, 6, 7, 5), (6, 1, 3, 7), (7, 3, 2, 5)])
me_bapsextended_035.use_remesh_preserve_volume = False
me_bapsextended_035.use_remesh_preserve_attributes = False
me_bapsextended_035.use_mirror_vertex_groups = False
me_bapsextended_035.update()
me_bapsextended_036 = bpy.data.meshes.new('Bapsextended.036')
me_bapsextended_036.from_pydata([(21.19, 18.44, 5.949), (21.19, 13.68, 5.949), (21.19, 18.44, 7.139), (21.19, 13.68, 7.139), (25.95, 18.44, 5.949), (25.95, 18.44, 7.139), (25.95, 13.68, 5.949), (25.95, 13.68, 7.139)], [], [(1, 0, 2, 3), (0, 4, 5, 2), (4, 6, 7, 5), (6, 1, 3, 7), (7, 3, 2, 5)])
me_bapsextended_036.use_remesh_preserve_volume = False
me_bapsextended_036.use_remesh_preserve_attributes = False
me_bapsextended_036.use_mirror_vertex_groups = False
me_bapsextended_036.update()
me_bapsextended_037 = bpy.data.meshes.new('Bapsextended.037')
me_bapsextended_037.from_pydata([(15.39, 11.6, 0.0), (-4.196e-05, 11.6, 0.0), (-4.196e-05, 11.6, 5.949), (15.39, 11.6, 5.949)], [], [(2, 3, 0, 1)])
me_bapsextended_037.use_remesh_preserve_volume = False
me_bapsextended_037.use_remesh_preserve_attributes = False
me_bapsextended_037.use_mirror_vertex_groups = False
me_bapsextended_037.update()
me_bapsextended_038 = bpy.data.meshes.new('Bapsextended.038')
me_bapsextended_038.from_pydata([(-4.196e-05, 38.37, 0.0), (-4.196e-05, 11.6, 0.0), (-4.196e-05, 38.37, 5.949), (-4.196e-05, 11.6, 5.949)], [], [(0, 2, 3, 1)])
me_bapsextended_038.use_remesh_preserve_volume = False
me_bapsextended_038.use_remesh_preserve_attributes = False
me_bapsextended_038.use_mirror_vertex_groups = False
me_bapsextended_038.update()
me_bapsextended_039 = bpy.data.meshes.new('Bapsextended.039')
me_bapsextended_039.from_pydata([(-4.196e-05, 38.37, 0.0), (74.52, 38.37, 0.0), (74.52, 38.37, 5.949), (-4.196e-05, 38.37, 5.949), (56.59, 38.37, 4.462), (56.59, 38.37, 5.949), (54.81, 38.37, 4.462), (17.92, 38.37, 4.462), (17.92, 38.37, 5.949), (19.71, 38.37, 4.462), (54.81, 38.37, 0.0), (19.71, 38.37, 0.0), (19.71, 38.37, 1.604)], [], [(4, 1, 2, 5), (9, 0, 12), (0, 11, 12), (1, 4, 6), (3, 0, 7, 8), (9, 7, 0), (6, 10, 1)])
me_bapsextended_039.use_remesh_preserve_volume = False
me_bapsextended_039.use_remesh_preserve_attributes = False
me_bapsextended_039.use_mirror_vertex_groups = False
me_bapsextended_039.update()
me_bapsextended_040 = bpy.data.meshes.new('Bapsextended.040')
me_bapsextended_040.from_pydata([(15.39, 11.6, 0.0), (15.39, 9.445, 0.0), (15.39, 11.6, 5.949), (15.39, 9.445, 5.949)], [], [(0, 2, 3, 1)])
me_bapsextended_040.use_remesh_preserve_volume = False
me_bapsextended_040.use_remesh_preserve_attributes = False
me_bapsextended_040.use_mirror_vertex_groups = False
me_bapsextended_040.update()
me_bapsextended_041 = bpy.data.meshes.new('Bapsextended.041')
me_bapsextended_041.from_pydata([(19.71, 9.445, 0.0), (15.39, 9.445, 0.0), (15.39, 9.445, 5.949), (17.92, 9.445, 4.462), (17.92, 9.445, 5.949), (19.71, 9.445, 4.462)], [], [(1, 2, 3), (2, 4, 3), (3, 5, 0, 1)])
me_bapsextended_041.use_remesh_preserve_volume = False
me_bapsextended_041.use_remesh_preserve_attributes = False
me_bapsextended_041.use_mirror_vertex_groups = False
me_bapsextended_041.update()
me_bapsextended_042 = bpy.data.meshes.new('Bapsextended.042')
me_bapsextended_042.from_pydata([(21.79, 6.247, 0.0), (21.79, 6.247, 0.8329), (26.98, 6.247, 0.8329), (19.71, 6.247, 0.0), (19.71, 6.247, 5.949), (26.98, 6.247, 5.949)], [], [(0, 3, 1), (3, 4, 1), (1, 4, 5, 2)])
me_bapsextended_042.use_remesh_preserve_volume = False
me_bapsextended_042.use_remesh_preserve_attributes = False
me_bapsextended_042.use_mirror_vertex_groups = False
me_bapsextended_042.update()
me_bapsextended_043 = bpy.data.meshes.new('Bapsextended.043')
me_bapsextended_043.from_pydata([(52.73, 6.247, 0.0), (52.73, 6.247, 0.8329), (47.54, 6.247, 0.8329), (47.54, 6.247, 5.949), (54.81, 6.247, 5.949), (54.81, 6.247, 0.0)], [], [(4, 5, 1), (5, 0, 1), (1, 2, 3, 4)])
me_bapsextended_043.use_remesh_preserve_volume = False
me_bapsextended_043.use_remesh_preserve_attributes = False
me_bapsextended_043.use_mirror_vertex_groups = False
me_bapsextended_043.update()
me_bapsextended_044 = bpy.data.meshes.new('Bapsextended.044')
me_bapsextended_044.from_pydata([(19.71, 9.445, 0.0), (19.71, 6.247, 0.0), (19.71, 6.247, 5.949), (19.71, 38.37, 5.949), (19.71, 9.445, 4.462), (19.71, 38.37, 4.462)], [], [(4, 2, 1, 0), (4, 3, 2), (4, 5, 3)])
me_bapsextended_044.materials.append(mat_drywall)
me_bapsextended_044.use_remesh_preserve_volume = False
me_bapsextended_044.use_remesh_preserve_attributes = False
me_bapsextended_044.use_mirror_vertex_groups = False
me_bapsextended_044.update()
me_bapsextended_045 = bpy.data.meshes.new('Bapsextended.045')
me_bapsextended_045.from_pydata([(54.81, 6.247, 5.949), (54.81, 6.247, 0.0), (54.81, 9.445, 0.0), (54.81, 38.37, 4.462), (54.81, 9.445, 4.462), (54.81, 38.37, 5.949)], [], [(1, 0, 4, 2), (3, 4, 5), (4, 0, 5)])
me_bapsextended_045.materials.append(mat_drywall)
me_bapsextended_045.use_remesh_preserve_volume = False
me_bapsextended_045.use_remesh_preserve_attributes = False
me_bapsextended_045.use_mirror_vertex_groups = False
me_bapsextended_045.update()
me_bapsextended_046 = bpy.data.meshes.new('Bapsextended.046')
me_bapsextended_046.from_pydata([(59.12, 11.6, 0.0), (74.52, 11.6, 0.0), (74.52, 11.6, 5.949), (59.12, 11.6, 5.949)], [], [(1, 0, 3, 2)])
me_bapsextended_046.use_remesh_preserve_volume = False
me_bapsextended_046.use_remesh_preserve_attributes = False
me_bapsextended_046.use_mirror_vertex_groups = False
me_bapsextended_046.update()
me_bapsextended_047 = bpy.data.meshes.new('Bapsextended.047')
me_bapsextended_047.from_pydata([(74.52, 38.37, 0.0), (74.52, 11.6, 0.0), (74.52, 11.6, 5.949), (74.52, 38.37, 5.949), (74.52, 11.6, 0.15), (74.52, 11.6, 2.44), (74.52, 38.37, 0.15), (74.52, 38.37, 2.44)], [], [(5, 2, 3, 7), (1, 4, 6, 0), (4, 5, 7, 6)])
me_bapsextended_047.polygons.foreach_set('material_index', [1, 1, 0])
me_bapsextended_047.materials.append(mat_2__vinyl_covered_foam_core__crashpad)
me_bapsextended_047.materials.append(mat_drywall)
me_bapsextended_047.use_remesh_preserve_volume = False
me_bapsextended_047.use_remesh_preserve_attributes = False
me_bapsextended_047.use_mirror_vertex_groups = False
me_bapsextended_047.update()
me_bapsextended_048 = bpy.data.meshes.new('Bapsextended.048')
me_bapsextended_048.from_pydata([(59.12, 11.6, 0.0), (59.12, 9.445, 0.0), (59.12, 9.445, 5.949), (59.12, 11.6, 5.949)], [], [(1, 2, 3, 0)])
me_bapsextended_048.use_remesh_preserve_volume = False
me_bapsextended_048.use_remesh_preserve_attributes = False
me_bapsextended_048.use_mirror_vertex_groups = False
me_bapsextended_048.update()
me_bapsextended_049 = bpy.data.meshes.new('Bapsextended.049')
me_bapsextended_049.from_pydata([(54.81, 9.445, 0.0), (59.12, 9.445, 0.0), (59.12, 9.445, 5.949), (56.59, 9.445, 4.462), (56.59, 9.445, 5.949), (54.81, 9.445, 4.462)], [], [(3, 2, 1), (2, 3, 4), (0, 5, 3, 1)])
me_bapsextended_049.use_remesh_preserve_volume = False
me_bapsextended_049.use_remesh_preserve_attributes = False
me_bapsextended_049.use_mirror_vertex_groups = False
me_bapsextended_049.update()
me_bapsextended_050 = bpy.data.meshes.new('Bapsextended.050')
me_bapsextended_050.from_pydata([(17.92, 9.445, 4.462), (17.92, 38.37, 4.462), (19.71, 9.445, 4.462), (19.71, 38.37, 4.462)], [], [(2, 0, 1, 3)])
me_bapsextended_050.materials.append(mat_drywall)
me_bapsextended_050.use_remesh_preserve_volume = False
me_bapsextended_050.use_remesh_preserve_attributes = False
me_bapsextended_050.use_mirror_vertex_groups = False
me_bapsextended_050.update()
me_bapsextended_051 = bpy.data.meshes.new('Bapsextended.051')
me_bapsextended_051.from_pydata([(56.59, 38.37, 4.462), (56.59, 9.445, 4.462), (54.81, 38.37, 4.462), (54.81, 9.445, 4.462)], [], [(2, 0, 1, 3)])
me_bapsextended_051.materials.append(mat_drywall)
me_bapsextended_051.use_remesh_preserve_volume = False
me_bapsextended_051.use_remesh_preserve_attributes = False
me_bapsextended_051.use_mirror_vertex_groups = False
me_bapsextended_051.update()
me_bapsextended_052 = bpy.data.meshes.new('Bapsextended.052')
me_bapsextended_052.from_pydata([(56.59, 38.37, 4.462), (56.59, 9.445, 4.462), (56.59, 38.37, 5.949), (56.59, 9.445, 5.949)], [], [(1, 0, 2, 3)])
me_bapsextended_052.materials.append(mat_drywall)
me_bapsextended_052.use_remesh_preserve_volume = False
me_bapsextended_052.use_remesh_preserve_attributes = False
me_bapsextended_052.use_mirror_vertex_groups = False
me_bapsextended_052.update()
me_bapsextended_053 = bpy.data.meshes.new('Bapsextended.053')
me_bapsextended_053.from_pydata([(17.92, 9.445, 4.462), (17.92, 38.37, 4.462), (17.92, 9.445, 5.949), (17.92, 38.37, 5.949)], [], [(1, 0, 2, 3)])
me_bapsextended_053.materials.append(mat_drywall)
me_bapsextended_053.use_remesh_preserve_volume = False
me_bapsextended_053.use_remesh_preserve_attributes = False
me_bapsextended_053.use_mirror_vertex_groups = False
me_bapsextended_053.update()
me_bapsextended_054 = bpy.data.meshes.new('Bapsextended.054')
me_bapsextended_054.from_pydata([(47.54, 6.098, 5.949), (26.98, 6.098, 5.949), (25.81, 6.098, 5.949), (25.81, -4.768e-07, 5.949), (48.71, -4.768e-07, 5.949), (48.71, 6.098, 5.949)], [], [(4, 3, 1, 0), (2, 1, 3), (0, 5, 4)])
me_bapsextended_054.use_remesh_preserve_volume = False
me_bapsextended_054.use_remesh_preserve_attributes = False
me_bapsextended_054.use_mirror_vertex_groups = False
me_bapsextended_054.update()
me_bapsextended_055 = bpy.data.meshes.new('Bapsextended.055')
me_bapsextended_055.from_pydata([(48.71, -4.768e-07, 0.8329), (25.81, -4.768e-07, 0.8329), (25.81, -4.768e-07, 5.949), (48.71, -4.768e-07, 5.949)], [], [(0, 1, 2, 3)])
me_bapsextended_055.materials.append(mat_sick_curtain)
me_bapsextended_055.use_remesh_preserve_volume = False
me_bapsextended_055.use_remesh_preserve_attributes = False
me_bapsextended_055.use_mirror_vertex_groups = False
me_bapsextended_055.update()
me_bapsextended_056 = bpy.data.meshes.new('Bapsextended.056')
me_bapsextended_056.from_pydata([(48.71, 6.098, 0.8329), (48.71, -4.768e-07, 0.8329), (48.71, -4.768e-07, 5.949), (48.71, 6.098, 5.949)], [], [(0, 1, 2, 3)])
me_bapsextended_056.materials.append(mat_drywall)
me_bapsextended_056.use_remesh_preserve_volume = False
me_bapsextended_056.use_remesh_preserve_attributes = False
me_bapsextended_056.use_mirror_vertex_groups = False
me_bapsextended_056.update()
me_bapsextended_057 = bpy.data.meshes.new('Bapsextended.057')
me_bapsextended_057.from_pydata([(25.81, -4.768e-07, 0.8329), (25.81, 6.098, 0.8329), (25.81, 6.098, 5.949), (25.81, -4.768e-07, 5.949)], [], [(0, 1, 2, 3)])
me_bapsextended_057.use_remesh_preserve_volume = False
me_bapsextended_057.use_remesh_preserve_attributes = False
me_bapsextended_057.use_mirror_vertex_groups = False
me_bapsextended_057.update()
me_bapsextended_058 = bpy.data.meshes.new('Bapsextended.058')
me_bapsextended_058.from_pydata([(26.98, 6.098, 0.8329), (25.81, 6.098, 0.8329), (26.98, 6.098, 5.949), (25.81, 6.098, 5.949)], [], [(1, 0, 2, 3)])
me_bapsextended_058.use_remesh_preserve_volume = False
me_bapsextended_058.use_remesh_preserve_attributes = False
me_bapsextended_058.use_mirror_vertex_groups = False
me_bapsextended_058.update()
me_bapsextended_059 = bpy.data.meshes.new('Bapsextended.059')
me_bapsextended_059.from_pydata([(47.54, 6.098, 0.8329), (48.71, 6.098, 0.8329), (47.54, 6.098, 5.949), (48.71, 6.098, 5.949)], [], [(0, 1, 3, 2)])
me_bapsextended_059.use_remesh_preserve_volume = False
me_bapsextended_059.use_remesh_preserve_attributes = False
me_bapsextended_059.use_mirror_vertex_groups = False
me_bapsextended_059.update()
me_bapsextended_060 = bpy.data.meshes.new('Bapsextended.060')
me_bapsextended_060.from_pydata([(47.54, 6.098, 0.8329), (47.54, 6.247, 0.8329), (47.54, 6.247, 5.949), (47.54, 6.098, 5.949), (46.02, 6.098, 0.8329), (46.02, 6.098, 5.949), (47.54, 6.247, 4.855), (47.54, 6.098, 4.729), (46.02, 6.098, 4.729)], [], [(6, 1, 0, 7), (2, 6, 7, 3), (8, 4, 5)])
me_bapsextended_060.use_remesh_preserve_volume = False
me_bapsextended_060.use_remesh_preserve_attributes = False
me_bapsextended_060.use_mirror_vertex_groups = False
me_bapsextended_060.update()
me_bapsextended_061 = bpy.data.meshes.new('Bapsextended.061')
me_bapsextended_061.from_pydata([(26.98, 6.247, 0.8329), (26.98, 6.098, 0.8329), (26.98, 6.247, 5.949), (26.98, 6.098, 5.949), (28.5, 6.098, 0.8329), (28.5, 6.098, 5.949), (26.98, 6.247, 3.391), (26.98, 6.098, 4.729), (28.5, 6.098, 4.729)], [], [(7, 1, 0, 6), (3, 7, 6, 2), (8, 5, 4)])
me_bapsextended_061.use_remesh_preserve_volume = False
me_bapsextended_061.use_remesh_preserve_attributes = False
me_bapsextended_061.use_mirror_vertex_groups = False
me_bapsextended_061.update()
me_bapsextended_062 = bpy.data.meshes.new('Bapsextended.062')
me_bapsextended_062.from_pydata([(52.73, 7.734, 0.8329), (52.73, 6.247, 0.8329), (46.18, 7.734, 0.8329), (28.33, 7.734, 0.8329), (30.84, 8.387, 0.8329), (33.39, 8.826, 0.8329), (35.97, 9.045, 0.8329), (38.55, 9.045, 0.8329), (41.13, 8.826, 0.8329), (43.68, 8.387, 0.8329), (21.79, 7.734, 0.8329), (21.79, 6.247, 0.8329), (26.98, 6.247, 0.8329), (26.98, 6.098, 0.8329), (47.54, 6.098, 0.8329), (47.54, 6.247, 0.8329), (48.71, 6.098, 0.8329), (48.71, -4.768e-07, 0.8329), (25.81, -4.768e-07, 0.8329), (25.81, 6.098, 0.8329)], [], [(10, 12, 3), (12, 4, 3), (12, 13, 4), (13, 5, 4), (13, 6, 5), (6, 13, 7), (13, 8, 7), (13, 14, 8), (14, 9, 8), (14, 15, 9), (15, 2, 9), (15, 0, 2), (0, 15, 1), (16, 14, 17), (13, 19, 18), (12, 10, 11), (18, 17, 14, 13)])
me_bapsextended_062.use_remesh_preserve_volume = False
me_bapsextended_062.use_remesh_preserve_attributes = False
me_bapsextended_062.use_mirror_vertex_groups = False
me_bapsextended_062.update()
me_bapsextended_063 = bpy.data.meshes.new('Bapsextended.063')
me_bapsextended_063.from_pydata([(28.33, 7.734, 0.8329), (28.33, 7.734, 0.0), (21.79, 7.734, 0.0), (21.79, 7.734, 0.8329)], [], [(1, 2, 3, 0)])
me_bapsextended_063.use_remesh_preserve_volume = False
me_bapsextended_063.use_remesh_preserve_attributes = False
me_bapsextended_063.use_mirror_vertex_groups = False
me_bapsextended_063.update()
me_bapsextended_064 = bpy.data.meshes.new('Bapsextended.064')
me_bapsextended_064.from_pydata([(52.73, 7.734, 0.0), (52.73, 7.734, 0.8329), (46.18, 7.734, 0.0), (46.18, 7.734, 0.8329)], [], [(0, 2, 3, 1)])
me_bapsextended_064.use_remesh_preserve_volume = False
me_bapsextended_064.use_remesh_preserve_attributes = False
me_bapsextended_064.use_mirror_vertex_groups = False
me_bapsextended_064.update()
me_bapsextended_071 = bpy.data.meshes.new('Bapsextended.071')
me_bapsextended_071.from_pydata([(46.18, 7.734, 0.0), (46.18, 7.734, 0.8329), (43.68, 8.387, 0.8329), (43.68, 8.387, 0.0), (28.33, 7.734, 0.8329), (28.33, 7.734, 0.0), (30.84, 8.387, 0.8329), (30.84, 8.387, 0.0), (30.84, 8.387, 0.8329), (30.84, 8.387, 0.0), (33.39, 8.826, 0.8329), (33.39, 8.826, 0.0), (33.39, 8.826, 0.8329), (33.39, 8.826, 0.0), (35.97, 9.045, 0.8329), (35.97, 9.045, 0.0), (35.97, 9.045, 0.8329), (35.97, 9.045, 0.0), (38.55, 9.045, 0.8329), (38.55, 9.045, 0.0), (38.55, 9.045, 0.8329), (38.55, 9.045, 0.0), (41.13, 8.826, 0.8329), (41.13, 8.826, 0.0), (41.13, 8.826, 0.8329), (41.13, 8.826, 0.0), (43.68, 8.387, 0.8329), (43.68, 8.387, 0.0)], [], [(3, 2, 1, 0), (5, 4, 6, 7), (9, 8, 10, 11), (13, 12, 14, 15), (17, 16, 18, 19), (21, 20, 22, 23), (25, 24, 26, 27)])
me_bapsextended_071.use_remesh_preserve_volume = False
me_bapsextended_071.use_remesh_preserve_attributes = False
me_bapsextended_071.use_mirror_vertex_groups = False
me_bapsextended_071.update()
me_bapsextended_072 = bpy.data.meshes.new('Bapsextended.072')
me_bapsextended_072.from_pydata([(21.79, 7.734, 0.0), (21.79, 7.734, 0.8329), (21.79, 6.247, 0.0), (21.79, 6.247, 0.8329)], [], [(0, 2, 3, 1)])
me_bapsextended_072.materials.append(mat_wood_over_air_gap)
me_bapsextended_072.use_remesh_preserve_volume = False
me_bapsextended_072.use_remesh_preserve_attributes = False
me_bapsextended_072.use_mirror_vertex_groups = False
me_bapsextended_072.update()
me_bapsextended_073 = bpy.data.meshes.new('Bapsextended.073')
me_bapsextended_073.from_pydata([(52.73, 7.734, 0.0), (52.73, 6.247, 0.0), (52.73, 7.734, 0.8329), (52.73, 6.247, 0.8329)], [], [(1, 0, 2, 3)])
me_bapsextended_073.use_remesh_preserve_volume = False
me_bapsextended_073.use_remesh_preserve_attributes = False
me_bapsextended_073.use_mirror_vertex_groups = False
me_bapsextended_073.update()
me_bapsextended_074 = bpy.data.meshes.new('Bapsextended.074')
me_bapsextended_074.from_pydata([(15.39, 38.37, 0.0), (-4.196e-05, 38.37, 0.0), (15.39, 11.6, 0.0), (-4.196e-05, 11.6, 0.0)], [], [(3, 2, 0, 1)])
me_bapsextended_074.materials.append(mat_bolon)
me_bapsextended_074.use_remesh_preserve_volume = False
me_bapsextended_074.use_remesh_preserve_attributes = False
me_bapsextended_074.use_mirror_vertex_groups = False
me_bapsextended_074.update()
me_bapsextended_075 = bpy.data.meshes.new('Bapsextended.075')
me_bapsextended_075.from_pydata([(52.73, 7.734, 0.0), (52.73, 6.247, 0.0), (15.39, 38.37, 0.0), (59.12, 38.37, 0.0), (46.18, 7.734, 0.0), (28.33, 7.734, 0.0), (30.84, 8.387, 0.0), (33.39, 8.826, 0.0), (35.97, 9.045, 0.0), (38.55, 9.045, 0.0), (41.13, 8.826, 0.0), (43.68, 8.387, 0.0), (21.79, 7.734, 0.0), (21.79, 6.247, 0.0), (54.81, 6.247, 0.0), (54.81, 9.445, 0.0), (59.12, 11.6, 0.0), (59.12, 9.445, 0.0), (15.39, 11.6, 0.0), (19.71, 9.445, 0.0), (15.39, 9.445, 0.0), (19.71, 6.247, 0.0)], [], [(2, 7, 8), (14, 0, 1), (0, 15, 4), (4, 15, 11), (11, 3, 10), (15, 3, 11), (15, 0, 14), (16, 15, 17), (2, 8, 3), (3, 15, 16), (19, 18, 20), (18, 19, 2), (8, 9, 3), (19, 6, 2), (13, 12, 21), (21, 12, 19), (10, 3, 9), (6, 19, 5), (5, 19, 12), (7, 2, 6)])
me_bapsextended_075.materials.append(mat_thin_carpet)
me_bapsextended_075.use_remesh_preserve_volume = False
me_bapsextended_075.use_remesh_preserve_attributes = False
me_bapsextended_075.use_mirror_vertex_groups = False
me_bapsextended_075.update()
me_bapsextended_076 = bpy.data.meshes.new('Bapsextended.076')
me_bapsextended_076.from_pydata([(59.12, 38.37, 0.0), (59.12, 11.6, 0.0), (74.52, 38.37, 0.0), (74.52, 11.6, 0.0)], [], [(1, 3, 2, 0)])
me_bapsextended_076.materials.append(mat_bolon)
me_bapsextended_076.use_remesh_preserve_volume = False
me_bapsextended_076.use_remesh_preserve_attributes = False
me_bapsextended_076.use_mirror_vertex_groups = False
me_bapsextended_076.update()
me_bapsextended_080 = bpy.data.meshes.new('Bapsextended.080')
me_bapsextended_080.from_pydata([(54.81, 38.37, 4.462), (19.71, 38.37, 4.462), (54.81, 38.37, 0.0), (19.71, 38.37, 0.0), (19.71, 38.37, 1.604)], [], [(4, 0, 1), (4, 3, 2, 0)])
me_bapsextended_080.materials.append(mat_acoustic_panel)
me_bapsextended_080.use_remesh_preserve_volume = False
me_bapsextended_080.use_remesh_preserve_attributes = False
me_bapsextended_080.use_mirror_vertex_groups = False
me_bapsextended_080.update()
me_bapsextended_081 = bpy.data.meshes.new('Bapsextended.081')
me_bapsextended_081.from_pydata([(54.81, 38.37, 4.462), (54.81, 38.37, 5.949), (19.71, 38.37, 5.949), (19.71, 38.37, 4.462)], [], [(1, 2, 3, 0)])
me_bapsextended_081.materials.append(mat_drywall)
me_bapsextended_081.use_remesh_preserve_volume = False
me_bapsextended_081.use_remesh_preserve_attributes = False
me_bapsextended_081.use_mirror_vertex_groups = False
me_bapsextended_081.update()
me_plane = bpy.data.meshes.new('Plane')
me_plane.from_pydata([(0.0, 2.186e-08, 0.0), (0.24, 4.371e-08, 0.0), (0.0, -2.186e-08, 2.44), (0.24, 0.0, 2.44)], [], [(0, 1, 3, 2)])
_uv = me_plane.uv_layers.new(name='UVMap')
_uv.uv.foreach_set('vector', [0.0, 0.0, 1.0, 0.0, 1.0, 1.0, 0.0, 1.0])
me_plane.use_remesh_preserve_volume = False
me_plane.use_remesh_preserve_attributes = False
me_plane.use_mirror_vertex_groups = False
me_plane.update()
me_plane_001 = bpy.data.meshes.new('Plane.001')
me_plane_001.from_pydata([(0.2765, 2.186e-08, 0.0), (0.5165, 4.371e-08, 0.0), (0.2765, -2.186e-08, 2.44), (0.5165, 0.0, 2.44)], [], [(0, 1, 3, 2)])
_uv = me_plane_001.uv_layers.new(name='UVMap')
_uv.uv.foreach_set('vector', [0.0, 0.0, 1.0, 0.0, 1.0, 1.0, 0.0, 1.0])
me_plane_001.use_remesh_preserve_volume = False
me_plane_001.use_remesh_preserve_attributes = False
me_plane_001.use_mirror_vertex_groups = False
me_plane_001.update()
me_plane_002 = bpy.data.meshes.new('Plane.002')
me_plane_002.from_pydata([(-0.12, 1.093e-08, -1.22), (0.12, 3.278e-08, -1.22), (-0.12, -3.278e-08, 1.22), (0.12, -1.093e-08, 1.22)], [], [(0, 1, 3, 2)])
_uv = me_plane_002.uv_layers.new(name='UVMap')
_uv.uv.foreach_set('vector', [0.0, 0.0, 1.0, 0.0, 1.0, 1.0, 0.0, 1.0])
me_plane_002.use_remesh_preserve_volume = False
me_plane_002.use_remesh_preserve_attributes = False
me_plane_002.use_mirror_vertex_groups = False
me_plane_002.update()
me_plane_003 = bpy.data.meshes.new('Plane.003')
me_plane_003.from_pydata([(-0.12, 1.093e-08, -1.22), (0.12, 3.278e-08, -1.22), (-0.12, -3.278e-08, 1.22), (0.12, -1.093e-08, 1.22)], [], [(0, 1, 3, 2)])
_uv = me_plane_003.uv_layers.new(name='UVMap')
_uv.uv.foreach_set('vector', [0.0, 0.0, 1.0, 0.0, 1.0, 1.0, 0.0, 1.0])
me_plane_003.use_remesh_preserve_volume = False
me_plane_003.use_remesh_preserve_attributes = False
me_plane_003.use_mirror_vertex_groups = False
me_plane_003.update()
me_plane_004 = bpy.data.meshes.new('Plane.004')
me_plane_004.from_pydata([(-0.12, 1.093e-08, -1.22), (0.12, 3.278e-08, -1.22), (-0.12, -3.278e-08, 1.22), (0.12, -1.093e-08, 1.22)], [], [(0, 1, 3, 2)])
_uv = me_plane_004.uv_layers.new(name='UVMap')
_uv.uv.foreach_set('vector', [0.0, 0.0, 1.0, 0.0, 1.0, 1.0, 0.0, 1.0])
me_plane_004.use_remesh_preserve_volume = False
me_plane_004.use_remesh_preserve_attributes = False
me_plane_004.use_mirror_vertex_groups = False
me_plane_004.update()
me_plane_005 = bpy.data.meshes.new('Plane.005')
me_plane_005.from_pydata([(-0.12, 1.093e-08, -1.22), (0.12, 3.278e-08, -1.22), (-0.12, -3.278e-08, 1.22), (0.12, -1.093e-08, 1.22)], [], [(0, 1, 3, 2)])
_uv = me_plane_005.uv_layers.new(name='UVMap')
_uv.uv.foreach_set('vector', [0.0, 0.0, 1.0, 0.0, 1.0, 1.0, 0.0, 1.0])
me_plane_005.use_remesh_preserve_volume = False
me_plane_005.use_remesh_preserve_attributes = False
me_plane_005.use_mirror_vertex_groups = False
me_plane_005.update()
me_bapsextended_082 = bpy.data.meshes.new('Bapsextended.082')
me_bapsextended_082.from_pydata([(48.71, 3.968, 0.8329), (48.71, 3.968, 5.949), (46.02, 3.968, 0.8329), (46.02, 3.968, 5.949), (48.71, 3.968, 4.729), (46.02, 3.968, 4.729), (25.81, 3.968, 0.8329), (25.81, 3.968, 5.949), (28.5, 3.968, 0.8329), (28.5, 3.968, 5.949), (25.81, 3.968, 4.729), (28.5, 3.968, 4.729)], [], [(4, 0, 2, 5), (1, 4, 5, 3), (3, 5, 11, 9), (10, 7, 9, 11), (6, 10, 11, 8)])
me_bapsextended_082.use_remesh_preserve_volume = False
me_bapsextended_082.use_remesh_preserve_attributes = False
me_bapsextended_082.use_mirror_vertex_groups = False
me_bapsextended_082.update()
me_bapsextended_083 = bpy.data.meshes.new('Bapsextended.083')
me_bapsextended_083.from_pydata([(48.71, 1.838, 0.8329), (48.71, 1.838, 5.949), (46.02, 1.838, 0.8329), (46.02, 1.838, 5.949), (48.71, 1.838, 4.729), (46.02, 1.838, 4.729), (25.81, 1.838, 0.8329), (25.81, 1.838, 5.949), (28.5, 1.838, 0.8329), (28.5, 1.838, 5.949), (25.81, 1.838, 4.729), (28.5, 1.838, 4.729)], [], [(4, 0, 2, 5), (1, 4, 5, 3), (3, 5, 11, 9), (10, 7, 9, 11), (6, 10, 11, 8)])
me_bapsextended_083.use_remesh_preserve_volume = False
me_bapsextended_083.use_remesh_preserve_attributes = False
me_bapsextended_083.use_mirror_vertex_groups = False
me_bapsextended_083.update()
me_bapsextended_084 = bpy.data.meshes.new('Bapsextended.084')
me_bapsextended_084.from_pydata([(47.54, 6.098, 0.8329), (47.54, 6.098, 5.949), (46.02, 6.098, 0.8329), (46.02, 6.098, 5.949), (47.54, 6.098, 4.729), (46.02, 6.098, 4.729), (26.98, 6.098, 0.8329), (26.98, 6.098, 5.949), (28.5, 6.098, 0.8329), (28.5, 6.098, 5.949), (26.98, 6.098, 4.729), (28.5, 6.098, 4.729)], [], [(4, 0, 2, 5), (1, 4, 5, 3), (3, 5, 11, 9), (10, 7, 9, 11), (6, 10, 11, 8)])
me_bapsextended_084.use_remesh_preserve_volume = False
me_bapsextended_084.use_remesh_preserve_attributes = False
me_bapsextended_084.use_mirror_vertex_groups = False
me_bapsextended_084.update()

# ---- objects
ob_ceiling_block_001 = bpy.data.objects.new('ceiling-block-001', me_bapsextended)
ob_girls_dining_ceiling = bpy.data.objects.new('girls-dining-ceiling', me_bapsextended_001)
ob_gym_ceiling = bpy.data.objects.new('gym-ceiling', me_bapsextended_002)
ob_main_ceiling = bpy.data.objects.new('main-ceiling', me_bapsextended_003)
ob_ceiling_block_002 = bpy.data.objects.new('ceiling-block-002', me_bapsextended_005)
ob_ceiling_block_003 = bpy.data.objects.new('ceiling-block-003', me_bapsextended_006)
ob_ceiling_block_004 = bpy.data.objects.new('ceiling-block-004', me_bapsextended_007)
ob_ceiling_block_005 = bpy.data.objects.new('ceiling-block-005', me_bapsextended_008)
ob_ceiling_block_006 = bpy.data.objects.new('ceiling-block-006', me_bapsextended_009)
ob_ceiling_block_007 = bpy.data.objects.new('ceiling-block-007', me_bapsextended_010)
ob_ceiling_block_008 = bpy.data.objects.new('ceiling-block-008', me_bapsextended_011)
ob_ceiling_block_009 = bpy.data.objects.new('ceiling-block-009', me_bapsextended_012)
ob_ceiling_block_010 = bpy.data.objects.new('ceiling-block-010', me_bapsextended_013)
ob_ceiling_block_011 = bpy.data.objects.new('ceiling-block-011', me_bapsextended_014)
ob_ceiling_block_012 = bpy.data.objects.new('ceiling-block-012', me_bapsextended_015)
ob_ceiling_block_013 = bpy.data.objects.new('ceiling-block-013', me_bapsextended_016)
ob_ceiling_block_014 = bpy.data.objects.new('ceiling-block-014', me_bapsextended_017)
ob_ceiling_block_015 = bpy.data.objects.new('ceiling-block-015', me_bapsextended_018)
ob_ceiling_block_016 = bpy.data.objects.new('ceiling-block-016', me_bapsextended_019)
ob_ceiling_block_017 = bpy.data.objects.new('ceiling-block-017', me_bapsextended_020)
ob_ceiling_block_018 = bpy.data.objects.new('ceiling-block-018', me_bapsextended_021)
ob_ceiling_block_019 = bpy.data.objects.new('ceiling-block-019', me_bapsextended_022)
ob_ceiling_block_020 = bpy.data.objects.new('ceiling-block-020', me_bapsextended_023)
ob_ceiling_block_021 = bpy.data.objects.new('ceiling-block-021', me_bapsextended_024)
ob_ceiling_block_022 = bpy.data.objects.new('ceiling-block-022', me_bapsextended_025)
ob_ceiling_block_023 = bpy.data.objects.new('ceiling-block-023', me_bapsextended_026)
ob_ceiling_block_024 = bpy.data.objects.new('ceiling-block-024', me_bapsextended_027)
ob_ceiling_block_025 = bpy.data.objects.new('ceiling-block-025', me_bapsextended_028)
ob_ceiling_block_026 = bpy.data.objects.new('ceiling-block-026', me_bapsextended_029)
ob_ceiling_block_027 = bpy.data.objects.new('ceiling-block-027', me_bapsextended_030)
ob_ceiling_block_028 = bpy.data.objects.new('ceiling-block-028', me_bapsextended_031)
ob_ceiling_block_029 = bpy.data.objects.new('ceiling-block-029', me_bapsextended_032)
ob_ceiling_block_030 = bpy.data.objects.new('ceiling-block-030', me_bapsextended_033)
ob_ceiling_block_031 = bpy.data.objects.new('ceiling-block-031', me_bapsextended_034)
ob_ceiling_block_032 = bpy.data.objects.new('ceiling-block-032', me_bapsextended_035)
ob_ceiling_block_033 = bpy.data.objects.new('ceiling-block-033', me_bapsextended_036)
ob_girld_dining_front_wall = bpy.data.objects.new('girld-dining-front-wall', me_bapsextended_037)
ob_girls_dining_side_wall = bpy.data.objects.new('girls-dining-side-wall', me_bapsextended_038)
ob_back_wall = bpy.data.objects.new('back-wall', me_bapsextended_039)
ob_girld_dining_wall_1 = bpy.data.objects.new('girld-dining-wall-1', me_bapsextended_040)
ob_girls_dining_wall__2 = bpy.data.objects.new('girls-dining-wall- 2', me_bapsextended_041)
ob_main_front_wall_stage_left = bpy.data.objects.new('main-front-wall-stage-left', me_bapsextended_042)
ob_main_front_wall_stage_right = bpy.data.objects.new('main-front-wall-stage-right', me_bapsextended_043)
ob_girls_dining_seperating_wall = bpy.data.objects.new('girls-dining-seperating-wall', me_bapsextended_044)
ob_gym_seperating_wall = bpy.data.objects.new('gym-seperating-wall', me_bapsextended_045)
ob_gym_front_wall = bpy.data.objects.new('gym-front-wall', me_bapsextended_046)
ob_gym_side_wall = bpy.data.objects.new('gym-side-wall', me_bapsextended_047)
ob_gym_side_wall_1 = bpy.data.objects.new('gym-side-wall-1', me_bapsextended_048)
ob_gym_side_wall_2 = bpy.data.objects.new('gym-side-wall-2', me_bapsextended_049)
ob_girls_dining_seperator_ceiling = bpy.data.objects.new('girls-dining-seperator-ceiling', me_bapsextended_050)
ob_gym_seperator_ceiling = bpy.data.objects.new('gym-seperator-ceiling', me_bapsextended_051)
ob_gym_seperator_inner_ceiling = bpy.data.objects.new('gym-seperator-inner-ceiling', me_bapsextended_052)
ob_girld_dining_seperator_inner_ceiling = bpy.data.objects.new('girld-dining-seperator-inner-ceiling', me_bapsextended_053)
ob_stage_ceiling = bpy.data.objects.new('stage-ceiling', me_bapsextended_054)
ob_stage_back = bpy.data.objects.new('stage-back', me_bapsextended_055)
ob_stage_wall_right = bpy.data.objects.new('stage-wall-right', me_bapsextended_056)
ob_stage_wall_left = bpy.data.objects.new('stage-wall-left', me_bapsextended_057)
ob_stage_wall_right_inner = bpy.data.objects.new('stage-wall-right-inner', me_bapsextended_058)
ob_stage_wall_left_inner = bpy.data.objects.new('stage-wall-left-inner', me_bapsextended_059)
ob_stage_wall_right_edge = bpy.data.objects.new('stage-wall-right-edge', me_bapsextended_060)
ob_stage_wall_left_edge = bpy.data.objects.new('stage-wall-left-edge', me_bapsextended_061)
ob_stage_floor = bpy.data.objects.new('stage-floor', me_bapsextended_062)
ob_stage_front_left = bpy.data.objects.new('stage-front-left', me_bapsextended_063)
ob_stage_front_right = bpy.data.objects.new('stage-front-right', me_bapsextended_064)
ob_stage_curve = bpy.data.objects.new('stage-curve', me_bapsextended_071)
ob_stage_left_side = bpy.data.objects.new('stage-left-side', me_bapsextended_072)
ob_stage_right_side = bpy.data.objects.new('stage-right-side', me_bapsextended_073)
ob_girls_dining_floor = bpy.data.objects.new('girls-dining-floor', me_bapsextended_074)
ob_main_floor = bpy.data.objects.new('main-floor', me_bapsextended_075)
ob_gym_floor = bpy.data.objects.new('gym-floor', me_bapsextended_076)
ob_back_wall_001 = bpy.data.objects.new('back-wall.001', me_bapsextended_080)
ob_back_wall_002 = bpy.data.objects.new('back-wall.002', me_bapsextended_081)
ob_plane = bpy.data.objects.new('Plane', me_plane)
ob_plane_001 = bpy.data.objects.new('Plane.001', me_plane_001)
ob_plane_002 = bpy.data.objects.new('Plane.002', me_plane_002)
ob_plane_003 = bpy.data.objects.new('Plane.003', me_plane_003)
ob_plane_004 = bpy.data.objects.new('Plane.004', me_plane_004)
ob_plane_005 = bpy.data.objects.new('Plane.005', me_plane_005)
ob_curtain_middle = bpy.data.objects.new('curtain-middle', me_bapsextended_082)
ob_curtain_rear = bpy.data.objects.new('curtain-rear', me_bapsextended_083)
ob_curtain_front = bpy.data.objects.new('curtain-front', me_bapsextended_084)

# ---- transforms, parenting, visibility, modifiers, constraints
ob_ceiling_block_001.location = (0.0, 0.0, 0.0)
ob_ceiling_block_001.lineart.crease_threshold = 0.0
ob_girls_dining_ceiling.location = (0.0, 0.0, 0.0)
ob_girls_dining_ceiling.lineart.crease_threshold = 0.0
ob_gym_ceiling.location = (0.0, 0.0, 0.0)
ob_gym_ceiling.lineart.crease_threshold = 0.0
ob_main_ceiling.location = (0.0, 0.0, 0.0)
ob_main_ceiling.lineart.crease_threshold = 0.0
ob_ceiling_block_002.location = (0.0, 0.0, 0.0)
ob_ceiling_block_002.lineart.crease_threshold = 0.0
ob_ceiling_block_003.location = (0.0, 0.0, 0.0)
ob_ceiling_block_003.lineart.crease_threshold = 0.0
ob_ceiling_block_004.location = (0.0, 0.0, 0.0)
ob_ceiling_block_004.lineart.crease_threshold = 0.0
ob_ceiling_block_005.location = (0.0, 0.0, 0.0)
ob_ceiling_block_005.lineart.crease_threshold = 0.0
ob_ceiling_block_006.location = (0.0, 0.0, 0.0)
ob_ceiling_block_006.lineart.crease_threshold = 0.0
ob_ceiling_block_007.location = (0.0, 0.0, 0.0)
ob_ceiling_block_007.lineart.crease_threshold = 0.0
ob_ceiling_block_008.location = (0.0, 0.0, 0.0)
ob_ceiling_block_008.lineart.crease_threshold = 0.0
ob_ceiling_block_009.location = (0.0, 0.0, 0.0)
ob_ceiling_block_009.lineart.crease_threshold = 0.0
ob_ceiling_block_010.location = (0.0, 0.0, 0.0)
ob_ceiling_block_010.lineart.crease_threshold = 0.0
ob_ceiling_block_011.location = (0.0, 0.0, 0.0)
ob_ceiling_block_011.lineart.crease_threshold = 0.0
ob_ceiling_block_012.location = (0.0, 0.0, 0.0)
ob_ceiling_block_012.lineart.crease_threshold = 0.0
ob_ceiling_block_013.location = (0.0, 0.0, 0.0)
ob_ceiling_block_013.lineart.crease_threshold = 0.0
ob_ceiling_block_014.location = (0.0, 0.0, 0.0)
ob_ceiling_block_014.lineart.crease_threshold = 0.0
ob_ceiling_block_015.location = (0.0, 0.0, 0.0)
ob_ceiling_block_015.lineart.crease_threshold = 0.0
ob_ceiling_block_016.location = (0.0, 0.0, 0.0)
ob_ceiling_block_016.lineart.crease_threshold = 0.0
ob_ceiling_block_017.location = (0.0, 0.0, 0.0)
ob_ceiling_block_017.lineart.crease_threshold = 0.0
ob_ceiling_block_018.location = (0.0, 0.0, 0.0)
ob_ceiling_block_018.lineart.crease_threshold = 0.0
ob_ceiling_block_019.location = (0.0, 0.0, 0.0)
ob_ceiling_block_019.lineart.crease_threshold = 0.0
ob_ceiling_block_020.location = (0.0, 0.0, 0.0)
ob_ceiling_block_020.lineart.crease_threshold = 0.0
ob_ceiling_block_021.location = (0.0, 0.0, 0.0)
ob_ceiling_block_021.lineart.crease_threshold = 0.0
ob_ceiling_block_022.location = (0.0, 0.0, 0.0)
ob_ceiling_block_022.lineart.crease_threshold = 0.0
ob_ceiling_block_023.location = (0.0, 0.0, 0.0)
ob_ceiling_block_023.lineart.crease_threshold = 0.0
ob_ceiling_block_024.location = (0.0, 0.0, 0.0)
ob_ceiling_block_024.lineart.crease_threshold = 0.0
ob_ceiling_block_025.location = (0.0, 0.0, 0.0)
ob_ceiling_block_025.lineart.crease_threshold = 0.0
ob_ceiling_block_026.location = (0.0, 0.0, 0.0)
ob_ceiling_block_026.lineart.crease_threshold = 0.0
ob_ceiling_block_027.location = (0.0, 0.0, 0.0)
ob_ceiling_block_027.lineart.crease_threshold = 0.0
ob_ceiling_block_028.location = (0.0, 0.0, 0.0)
ob_ceiling_block_028.lineart.crease_threshold = 0.0
ob_ceiling_block_029.location = (0.0, 0.0, 0.0)
ob_ceiling_block_029.lineart.crease_threshold = 0.0
ob_ceiling_block_030.location = (0.0, 0.0, 0.0)
ob_ceiling_block_030.lineart.crease_threshold = 0.0
ob_ceiling_block_031.location = (0.0, 0.0, 0.0)
ob_ceiling_block_031.lineart.crease_threshold = 0.0
ob_ceiling_block_032.location = (0.0, 0.0, 0.0)
ob_ceiling_block_032.lineart.crease_threshold = 0.0
ob_ceiling_block_033.location = (0.0, 0.0, 0.0)
ob_ceiling_block_033.lineart.crease_threshold = 0.0
ob_girld_dining_front_wall.location = (0.0, 0.0, 0.0)
ob_girld_dining_front_wall.lineart.crease_threshold = 0.0
ob_girls_dining_side_wall.location = (0.0, 0.0, 0.0)
ob_girls_dining_side_wall.lineart.crease_threshold = 0.0
ob_back_wall.location = (0.0, 0.0, 0.0)
ob_back_wall.lineart.crease_threshold = 0.0
ob_girld_dining_wall_1.location = (0.0, 0.0, 0.0)
ob_girld_dining_wall_1.lineart.crease_threshold = 0.0
ob_girls_dining_wall__2.location = (0.0, 0.0, 0.0)
ob_girls_dining_wall__2.lineart.crease_threshold = 0.0
ob_main_front_wall_stage_left.location = (0.0, 0.0, 0.0)
ob_main_front_wall_stage_left.lineart.crease_threshold = 0.0
ob_main_front_wall_stage_right.location = (0.0, 0.0, 0.0)
ob_main_front_wall_stage_right.lineart.crease_threshold = 0.0
ob_girls_dining_seperating_wall.location = (0.0, 0.0, 0.0)
ob_girls_dining_seperating_wall.lineart.crease_threshold = 0.0
ob_gym_seperating_wall.location = (0.0, 0.0, 0.0)
ob_gym_seperating_wall.lineart.crease_threshold = 0.0
ob_gym_front_wall.location = (0.0, 0.0, 0.0)
ob_gym_front_wall.lineart.crease_threshold = 0.0
ob_gym_side_wall.location = (0.0, 0.0, 0.0)
ob_gym_side_wall.lineart.crease_threshold = 0.0
ob_gym_side_wall_1.location = (0.0, 0.0, 0.0)
ob_gym_side_wall_1.lineart.crease_threshold = 0.0
ob_gym_side_wall_2.location = (0.0, 0.0, 0.0)
ob_gym_side_wall_2.lineart.crease_threshold = 0.0
ob_girls_dining_seperator_ceiling.location = (0.0, 0.0, 0.0)
ob_girls_dining_seperator_ceiling.lineart.crease_threshold = 0.0
ob_gym_seperator_ceiling.location = (0.0, 0.0, 0.0)
ob_gym_seperator_ceiling.lineart.crease_threshold = 0.0
ob_gym_seperator_inner_ceiling.location = (0.0, 0.0, 0.0)
ob_gym_seperator_inner_ceiling.lineart.crease_threshold = 0.0
ob_girld_dining_seperator_inner_ceiling.location = (0.0, 0.0, 0.0)
ob_girld_dining_seperator_inner_ceiling.lineart.crease_threshold = 0.0
ob_stage_ceiling.location = (0.0, 0.0, 0.0)
ob_stage_ceiling.lineart.crease_threshold = 0.0
ob_stage_back.location = (0.0, 0.0, 0.0)
ob_stage_back.lineart.crease_threshold = 0.0
ob_stage_wall_right.location = (0.0, 0.0, 0.0)
ob_stage_wall_right.lineart.crease_threshold = 0.0
ob_stage_wall_left.location = (0.0, 0.0, 0.0)
ob_stage_wall_left.lineart.crease_threshold = 0.0
ob_stage_wall_right_inner.location = (0.0, 0.0, 0.0)
ob_stage_wall_right_inner.lineart.crease_threshold = 0.0
ob_stage_wall_left_inner.location = (0.0, 0.0, 0.0)
ob_stage_wall_left_inner.lineart.crease_threshold = 0.0
ob_stage_wall_right_edge.location = (0.0, 0.0, 0.0)
ob_stage_wall_right_edge.lineart.crease_threshold = 0.0
ob_stage_wall_left_edge.location = (0.0, 0.0, 0.0)
ob_stage_wall_left_edge.lineart.crease_threshold = 0.0
ob_stage_floor.location = (0.0, 0.0, 0.0)
ob_stage_floor.lineart.crease_threshold = 0.0
ob_stage_front_left.location = (0.0, 0.0, 0.0)
ob_stage_front_left.lineart.crease_threshold = 0.0
ob_stage_front_right.location = (0.0, 0.0, 0.0)
ob_stage_front_right.lineart.crease_threshold = 0.0
ob_stage_curve.location = (0.0, 0.0, 0.0)
ob_stage_curve.lineart.crease_threshold = 0.0
ob_stage_left_side.location = (0.0, 0.0, 0.0)
ob_stage_left_side.lineart.crease_threshold = 0.0
ob_stage_right_side.location = (0.0, 0.0, 0.0)
ob_stage_right_side.lineart.crease_threshold = 0.0
ob_girls_dining_floor.location = (0.0, 0.0, 0.0)
ob_girls_dining_floor.lineart.crease_threshold = 0.0
ob_main_floor.location = (0.0, 0.0, 0.0)
ob_main_floor.lineart.crease_threshold = 0.0
ob_gym_floor.location = (0.0, 0.0, 0.0)
ob_gym_floor.lineart.crease_threshold = 0.0
ob_back_wall_001.location = (0.0, 0.0, 0.0)
ob_back_wall_001.lineart.crease_threshold = 0.0
ob_back_wall_002.location = (0.0, 0.0, 0.0)
ob_back_wall_002.lineart.crease_threshold = 0.0
ob_plane.location = (48.04, 6.544, 2.44)
ob_plane.lineart.crease_threshold = 0.0
ob_plane_001.location = (25.96, 6.544, 2.44)
ob_plane_001.lineart.crease_threshold = 0.0
ob_plane_002.location = (61.64, 11.71, 3.66)
ob_plane_002.lineart.crease_threshold = 0.0
ob_plane_003.location = (69.11, 11.71, 3.66)
ob_plane_003.lineart.crease_threshold = 0.0
ob_plane_004.location = (5.414, 11.71, 3.66)
ob_plane_004.lineart.crease_threshold = 0.0
ob_plane_005.location = (12.88, 11.71, 3.66)
ob_plane_005.lineart.crease_threshold = 0.0
ob_curtain_middle.location = (0.0, 0.0, 0.0)
ob_curtain_middle.lineart.crease_threshold = 0.0
ob_curtain_rear.location = (0.0, 0.0, 0.0)
ob_curtain_rear.lineart.crease_threshold = 0.0
ob_curtain_front.location = (0.0, 0.0, 0.0)
ob_curtain_front.lineart.crease_threshold = 0.0

# ---- collection membership
col_collection.objects.link(ob_ceiling_block_001)
col_collection.objects.link(ob_girls_dining_ceiling)
col_collection.objects.link(ob_gym_ceiling)
col_collection.objects.link(ob_main_ceiling)
col_collection.objects.link(ob_ceiling_block_002)
col_collection.objects.link(ob_ceiling_block_003)
col_collection.objects.link(ob_ceiling_block_004)
col_collection.objects.link(ob_ceiling_block_005)
col_collection.objects.link(ob_ceiling_block_006)
col_collection.objects.link(ob_ceiling_block_007)
col_collection.objects.link(ob_ceiling_block_008)
col_collection.objects.link(ob_ceiling_block_009)
col_collection.objects.link(ob_ceiling_block_010)
col_collection.objects.link(ob_ceiling_block_011)
col_collection.objects.link(ob_ceiling_block_012)
col_collection.objects.link(ob_ceiling_block_013)
col_collection.objects.link(ob_ceiling_block_014)
col_collection.objects.link(ob_ceiling_block_015)
col_collection.objects.link(ob_ceiling_block_016)
col_collection.objects.link(ob_ceiling_block_017)
col_collection.objects.link(ob_ceiling_block_018)
col_collection.objects.link(ob_ceiling_block_019)
col_collection.objects.link(ob_ceiling_block_020)
col_collection.objects.link(ob_ceiling_block_021)
col_collection.objects.link(ob_ceiling_block_022)
col_collection.objects.link(ob_ceiling_block_023)
col_collection.objects.link(ob_ceiling_block_024)
col_collection.objects.link(ob_ceiling_block_025)
col_collection.objects.link(ob_ceiling_block_026)
col_collection.objects.link(ob_ceiling_block_027)
col_collection.objects.link(ob_ceiling_block_028)
col_collection.objects.link(ob_ceiling_block_029)
col_collection.objects.link(ob_ceiling_block_030)
col_collection.objects.link(ob_ceiling_block_031)
col_collection.objects.link(ob_ceiling_block_032)
col_collection.objects.link(ob_ceiling_block_033)
col_collection.objects.link(ob_girld_dining_front_wall)
col_collection.objects.link(ob_girls_dining_side_wall)
col_collection.objects.link(ob_back_wall)
col_collection.objects.link(ob_girld_dining_wall_1)
col_collection.objects.link(ob_girls_dining_wall__2)
col_collection.objects.link(ob_main_front_wall_stage_left)
col_collection.objects.link(ob_main_front_wall_stage_right)
col_collection.objects.link(ob_girls_dining_seperating_wall)
col_collection.objects.link(ob_gym_seperating_wall)
col_collection.objects.link(ob_gym_front_wall)
col_collection.objects.link(ob_gym_side_wall)
col_collection.objects.link(ob_gym_side_wall_1)
col_collection.objects.link(ob_gym_side_wall_2)
col_collection.objects.link(ob_girls_dining_seperator_ceiling)
col_collection.objects.link(ob_gym_seperator_ceiling)
col_collection.objects.link(ob_gym_seperator_inner_ceiling)
col_collection.objects.link(ob_girld_dining_seperator_inner_ceiling)
col_collection.objects.link(ob_stage_ceiling)
col_collection.objects.link(ob_stage_back)
col_collection.objects.link(ob_stage_wall_right)
col_collection.objects.link(ob_stage_wall_left)
col_collection.objects.link(ob_stage_wall_right_inner)
col_collection.objects.link(ob_stage_wall_left_inner)
col_collection.objects.link(ob_stage_wall_right_edge)
col_collection.objects.link(ob_stage_wall_left_edge)
col_collection.objects.link(ob_stage_floor)
col_collection.objects.link(ob_stage_front_left)
col_collection.objects.link(ob_stage_front_right)
col_collection.objects.link(ob_stage_curve)
col_collection.objects.link(ob_stage_left_side)
col_collection.objects.link(ob_stage_right_side)
col_collection.objects.link(ob_girls_dining_floor)
col_collection.objects.link(ob_main_floor)
col_collection.objects.link(ob_gym_floor)
col_collection.objects.link(ob_back_wall_001)
col_collection.objects.link(ob_back_wall_002)
col_collection.objects.link(ob_plane)
col_collection.objects.link(ob_plane_001)
col_collection.objects.link(ob_plane_002)
col_collection.objects.link(ob_plane_003)
col_collection.objects.link(ob_plane_004)
col_collection.objects.link(ob_plane_005)
col_collection.objects.link(ob_curtain_middle)
col_collection.objects.link(ob_curtain_rear)
col_collection.objects.link(ob_curtain_front)

# ---- scene / render settings (as saved in the file)
scene.frame_start = 1; scene.frame_end = 250; scene.frame_set(1)
scene.render.engine = 'BLENDER_EEVEE_NEXT'
scene.cycles.use_denoising = False
scene.cycles.samples = 128
scene.cycles.sampling_pattern = 'TABULATED_SOBOL'
scene.cycles.use_adaptive_sampling = False
scene.cycles.use_light_tree = False
scene.view_settings.view_transform = 'Filmic'
bpy.context.view_layer.update()

# ---- added for rendering (the .blend has no active camera and no usable light): camera, sun
cam_auto = bpy.data.cameras.new('AutoCamera')
cam_auto.lens = 50.0
cam_auto.sensor_width = 36.0
cam_auto.clip_end = 1365.93
ob_auto_camera = bpy.data.objects.new('AutoCamera', cam_auto)
scene.collection.objects.link(ob_auto_camera)
ob_auto_camera.location = (115.09, -74.2101, 65.8344)
ob_auto_camera.rotation_euler = (1.09748, -7.21219e-08, 0.694738)
scene.camera = ob_auto_camera
light_auto_sun = bpy.data.lights.new('AutoSun', 'SUN')
light_auto_sun.energy = 3.0
light_auto_sun.angle = 0.0523599
ob_auto_sun = bpy.data.objects.new('AutoSun', light_auto_sun)
scene.collection.objects.link(ob_auto_sun)
ob_auto_sun.rotation_euler = (0.872665, 0.174533, 0.523599)
bpy.context.view_layer.update()
